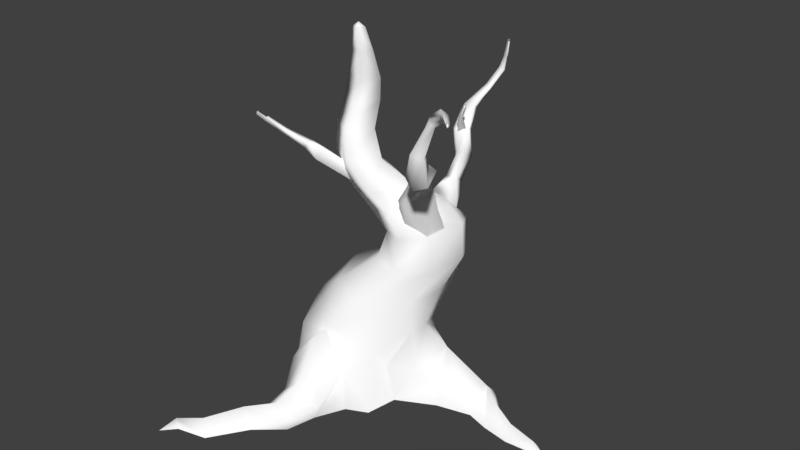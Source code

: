 # Source: bark1.blend  (saved by Blender 2.78.0; exported with 4.5.12 LTS)
import bpy
from mathutils import Matrix  # noqa: F401  (used for matrix-valued properties, if any)

bpy.ops.wm.read_factory_settings(use_empty=True)
scene = bpy.context.scene
scene.name = 'Scene'

# ---- collections
col_collection_1 = bpy.data.collections.new('Collection 1'); scene.collection.children.link(col_collection_1)

# ---- materials (node trees are filled in below, after node groups)
mat_tree_bark = bpy.data.materials.new('Tree_bark')
mat_tree_bark.alpha_threshold = 0.0
mat_tree_bark.use_transparent_shadow = False
mat_tree_bark.diffuse_color = (1.0, 1.0, 1.0, 1.0)
mat_tree_bark.roughness = 0.5
mat_leaves = bpy.data.materials.new('Leaves')
mat_leaves.alpha_threshold = 0.0
mat_leaves.use_transparent_shadow = False
mat_leaves.diffuse_color = (1.0, 1.0, 1.0, 1.0)
mat_leaves.roughness = 0.5

# ---- material node trees

# ---- world
world_world = bpy.data.worlds.new('World'); scene.world = world_world
world_world.color = (0.05088, 0.05088, 0.05088)
world_world.use_sun_shadow = False
world_world.sun_shadow_jitter_overblur = 0.0
world_world.cycles.sampling_method = 'MANUAL'

# ---- meshes
me_untitled = bpy.data.meshes.new('Untitled')
me_untitled.from_pydata([(-0.08478, -0.001279, -0.8313), (0.2008, -0.001586, -0.9037), (0.1255, 0.4187, -0.7689), (-0.0389, 0.8671, -0.5545), (0.1749, 0.5921, -0.7241), (0.5529, 0.3692, 0.2864), (0.7252, 0.7525, 0.09283), (0.4749, 0.5383, 0.4142), (0.6777, 0.2504, -0.4294), (0.5328, 0.5797, -0.5527), (0.7099, 0.6375, -0.3142), (0.5422, -0.001395, -0.7203), (-0.797, -0.001357, 0.07618), (-0.5268, -0.001399, 0.5437), (0.6082, -0.00145, 0.6324), (0.1424, 2.059, 0.08773), (0.3641, 1.787, 0.03263), (0.6036, 1.811, 0.159), (0.5704, 2.089, 0.2192), (0.9027, 1.86, 0.006595), (0.9702, 1.896, -0.4111), (0.8672, 1.858, -0.6346), (0.7983, 2.144, -0.3517), (0.5922, 1.852, -0.5601), (0.4681, 2.111, -0.3504), (0.3259, 1.823, -0.181), (0.3284, 2.334, 0.3104), (0.1125, 2.568, 0.3225), (0.5603, 2.357, -0.07632), (0.302, 2.536, 0.02409), (0.1768, 2.337, -0.1888), (0.004683, 2.566, -0.1346), (-0.08807, 2.315, 0.154), (-0.1991, 2.583, 0.1486), (-0.02076, 3.059, 0.04331), (-0.00456, 2.819, 0.2038), (0.1299, 2.803, -0.06558), (0.1063, 3.071, -0.1808), (-0.09203, 2.867, -0.2003), (-0.1107, 3.093, -0.2608), (-0.2255, 2.853, 0.08475), (-0.2233, 3.079, -0.01989), (0.018, 3.291, 0.01857), (0.1138, 3.293, -0.1793), (-0.08192, 3.301, -0.24), (-0.1719, 3.3, -0.02904), (0.2802, 1.085, 0.4168), (0.71, 1.109, 0.1862), (0.5388, 1.459, 0.1757), (0.9163, 1.494, 0.02609), (0.8366, 1.143, -0.2548), (0.9899, 1.516, -0.4126), (0.7614, 1.15, -0.6007), (0.8547, 1.481, -0.6748), (0.4384, 1.134, -0.6585), (0.5156, 1.504, -0.6284), (0.06352, 1.241, -0.4605), (-0.1546, 1.295, -0.05125), (0.2261, 1.543, -0.2265), (-0.07719, 1.185, 0.3189), (0.2659, 1.473, 0.07043), (0.0341, 0.7862, 0.6211), (0.7733, 0.8048, -0.0907), (-0.6196, 0.773, -0.0108), (-0.4524, 0.5954, 0.4676), (-0.339, 0.4722, 0.5595), (0.6619, -0.001338, -0.3931), (0.67, -0.001366, 0.2905), (0.384, -0.001317, 0.7382), (0.307, 0.3548, 0.682), (-0.2516, -0.001393, 0.6708), (-0.4904, 0.5684, -0.3774), (0.06142, 3.826, -0.02544), (0.0, 3.874, 0.0), (0.02544, 3.826, 0.06142), (-0.06142, 3.826, 0.02544), (-0.02544, 3.826, -0.06142), (1.119, -0.001449, -0.3352), (1.068, -0.001376, 0.08476), (1.489, -0.00145, -0.2954), (1.437, -0.001428, -0.006647), (1.708, 0.001332, -0.1835), (1.672, 0.00128, 0.07118), (1.962, 0.0004729, 0.1223), (1.975, 0.0004405, -0.07087), (2.243, -0.0006179, 0.1024), (2.244, -0.0006184, -0.03335), (-0.7404, -0.001381, -0.3973), (-0.7211, -0.00136, -0.7198), (-0.3843, -0.001361, -0.9683), (-0.5929, -0.001292, -1.163), (-0.8664, -0.001321, -1.005), (-0.6932, 0.001586, -1.429), (-0.9366, 0.00127, -1.351), (-0.8754, 0.0002558, -1.742), (-1.047, 4.876e-05, -1.675), (-1.198, -0.0005494, -1.946), (-1.075, -0.0005277, -1.997), (-0.1385, -0.001451, 1.02), (0.2398, -0.00144, 1.048), (0.1666, -0.001418, 1.362), (-0.1588, -0.001458, 1.327), (-0.1123, 0.001251, 1.606), (-0.3432, 0.001173, 1.573), (-0.3656, 0.0003643, 1.989), (-0.5394, 0.000263, 1.83), (-0.6857, -0.0006447, 2.061), (-0.7715, -0.0006504, 2.006), (1.104, 0.1638, -0.4105), (0.9341, 0.4946, -0.259), (0.8449, 0.408, 0.1819), (1.031, 0.2165, 0.02182), (1.957, 0.1584, 0.02673), (2.233, 0.08728, 0.03657), (1.693, 0.2235, -0.08295), (1.504, 0.1171, -0.3605), (1.462, 0.2367, -0.2576), (1.446, 0.121, -0.05908), (-0.6992, 0.3622, -0.5142), (-0.7691, 0.1935, -0.6864), (-0.2806, 0.7074, -0.8086), (-0.535, 0.4484, -0.8849), (-0.07417, 0.363, -0.9013), (-0.3699, 0.2177, -0.9224), (-0.9361, 0.1441, -1.697), (-1.135, 0.0923, -1.966), (-0.8333, 0.2403, -1.397), (-0.8899, 0.1949, -0.9735), (-0.7557, 0.3475, -1.021), (-0.6063, 0.2063, -1.146), (0.3095, 0.1598, 1.059), (0.004391, 0.7462, 0.7918), (0.06815, 0.3796, 1.066), (-0.3091, 0.3696, 0.7702), (-0.1975, 0.1463, 1.028), (-0.4614, 0.1555, 1.911), (-0.7408, 0.08743, 2.028), (-0.2139, 0.2259, 1.582), (0.2181, 0.1333, 1.371), (0.02373, 0.2511, 1.342), (-0.1702, 0.112, 1.321), (2.333, -0.001391, 0.03392), (-1.175, -0.00139, -2.054), (-0.8125, -0.001208, 2.201), (0.1198, 3.599, -0.06673), (0.05975, 3.598, 0.06481), (-0.0686, 3.602, 0.02415), (-0.01087, 3.602, -0.1126), (1.892, 3.674, 1.081), (1.894, 3.651, 1.106), (1.919, 3.629, 1.113), (1.918, 3.652, 1.088), (1.91, 3.655, 1.105), (0.82, 2.418, 0.005352), (0.9314, 2.364, -0.003965), (0.8377, 2.337, 0.3281), (0.7043, 2.32, 0.2675), (0.6963, 2.403, 0.1315), (0.7287, 1.954, -0.3833), (0.8958, 1.799, -0.2821), (0.8419, 1.679, -0.07011), (0.6196, 1.715, 0.04076), (0.4517, 1.871, -0.06038), (0.5071, 1.99, -0.2725), (0.7931, 2.133, -0.1978), (0.9203, 2.015, -0.1225), (0.8773, 1.919, 0.03303), (0.6656, 1.973, 0.1164), (0.5713, 2.081, 0.0462), (0.6191, 2.166, -0.114), (1.811, 3.588, 0.94), (1.807, 3.555, 0.9494), (1.772, 3.585, 0.9606), (1.775, 3.618, 0.9521), (1.683, 3.594, 0.7849), (1.689, 3.548, 0.8108), (1.643, 3.592, 0.8533), (1.632, 3.647, 0.8331), (1.466, 3.467, 0.6794), (1.496, 3.415, 0.7291), (1.455, 3.463, 0.7712), (1.424, 3.499, 0.7114), (1.373, 3.159, 0.6755), (1.397, 3.09, 0.7507), (1.281, 3.131, 0.8004), (1.281, 3.189, 0.7088), (1.342, 2.889, 0.6032), (1.38, 2.793, 0.6646), (1.258, 2.753, 0.7348), (1.166, 2.85, 0.7175), (1.236, 2.937, 0.6203), (1.203, 2.79, 0.3184), (1.192, 2.718, 0.4328), (1.122, 2.72, 0.4726), (1.028, 2.779, 0.4418), (1.04, 2.874, 0.3338), (1.007, 2.631, 0.1388), (1.013, 2.561, 0.2465), (0.898, 2.575, 0.2949), (0.8473, 2.687, 0.1674), (0.6322, 3.43, -1.6), (0.6315, 3.443, -1.572), (0.6558, 3.453, -1.554), (0.6569, 3.44, -1.582), (0.6436, 3.451, -1.577), (0.4908, 1.794, -0.8414), (0.5987, 1.818, -0.8147), (0.4176, 2.023, -0.6533), (0.3357, 1.916, -0.6462), (0.3524, 1.833, -0.7654), (0.6805, 1.325, -0.597), (0.824, 1.428, -0.4512), (0.7421, 1.532, -0.2642), (0.5152, 1.532, -0.2238), (0.3708, 1.429, -0.3701), (0.4543, 1.326, -0.5562), (0.6186, 1.545, -0.6814), (0.7285, 1.622, -0.5709), (0.6677, 1.695, -0.4273), (0.4539, 1.684, -0.4129), (0.3716, 1.622, -0.5169), (0.4409, 1.545, -0.6542), (0.6398, 3.264, -1.572), (0.6422, 3.26, -1.541), (0.6015, 3.262, -1.558), (0.598, 3.266, -1.588), (0.5879, 3.093, -1.621), (0.5969, 3.102, -1.573), (0.5327, 3.127, -1.588), (0.5155, 3.123, -1.639), (0.4849, 2.884, -1.529), (0.507, 2.92, -1.471), (0.446, 2.948, -1.49), (0.4313, 2.9, -1.539), (0.4985, 2.753, -1.265), (0.5111, 2.8, -1.183), (0.3896, 2.8, -1.183), (0.4044, 2.748, -1.266), (0.5736, 2.606, -1.067), (0.6102, 2.641, -0.9689), (0.4997, 2.631, -0.8934), (0.4041, 2.607, -0.9683), (0.4693, 2.588, -1.086), (0.5871, 2.302, -1.076), (0.5593, 2.363, -0.9718), (0.489, 2.365, -0.9493), (0.4073, 2.319, -0.9983), (0.4275, 2.269, -1.119), (0.5354, 2.036, -0.9901), (0.5233, 2.1, -0.8916), (0.4104, 2.093, -0.87), (0.3815, 2.007, -1.005), (-0.7325, 2.986, 0.6696), (-0.7517, 2.983, 0.6375), (-0.7592, 2.978, 0.6646), (-0.7715, 2.952, 0.6427), (-0.7523, 2.954, 0.6748), (-0.6872, 2.919, 0.6044), (-0.7122, 2.879, 0.6096), (-0.7365, 2.876, 0.5695), (-0.7115, 2.916, 0.5643), (-0.5839, 2.764, 0.4532), (-0.6164, 2.718, 0.4597), (-0.6486, 2.722, 0.4113), (-0.615, 2.768, 0.4064), (-0.3617, 2.676, 0.3805), (-0.3856, 2.608, 0.3944), (-0.4073, 2.599, 0.2968), (-0.3873, 2.673, 0.3071), (-0.1598, 2.661, 0.3678), (-0.2292, 2.531, 0.4055), (-0.2702, 2.535, 0.3048), (-0.2249, 2.626, 0.2871), (0.03196, 2.313, 0.1954), (0.08296, 2.422, 0.1515), (-0.01241, 2.309, 0.1401), (0.04019, 2.41, 0.1034), (0.6723, 2.96, -0.8225), (0.6573, 2.952, -0.8035), (0.6761, 2.957, -0.804), (0.6727, 2.936, -0.7905), (0.6877, 2.944, -0.8096), (0.6337, 2.802, -0.8319), (0.6122, 2.793, -0.8046), (0.592, 2.815, -0.8242), (0.6133, 2.823, -0.8509), (0.5275, 2.667, -1.005), (0.5761, 2.613, -0.9813), (0.4964, 2.569, -0.9284), (0.4684, 2.64, -0.9559)], [], [(2, 3, 4), (5, 6, 7), (8, 9, 10), (145, 42, 43, 144), (43, 44, 147, 144), (15, 16, 18), (18, 16, 17), (18, 17, 19), (20, 22, 18, 19), (21, 22, 20), (24, 22, 21, 23), (23, 25, 24), (24, 25, 15), (15, 25, 16), (26, 28, 29, 27), (28, 30, 31, 29), (30, 32, 33, 31), (32, 26, 27, 33), (35, 36, 37, 34), (36, 38, 39, 37), (38, 40, 41, 39), (34, 41, 40, 35), (34, 37, 43, 42), (37, 39, 44, 43), (39, 41, 45, 44), (41, 34, 42, 45), (44, 45, 146, 147), (45, 42, 145, 146), (27, 29, 36, 35), (38, 36, 29, 31), (31, 33, 40, 38), (33, 27, 35, 40), (22, 28, 26, 18), (28, 22, 24, 30), (24, 15, 32, 30), (15, 18, 26, 32), (46, 47, 49, 48), (47, 50, 51, 49), (50, 52, 53, 51), (52, 54, 55, 53), (56, 55, 54), (57, 58, 55, 56), (59, 60, 58, 57), (59, 46, 48, 60), (48, 49, 19, 17), (49, 51, 20, 19), (51, 53, 21, 20), (53, 55, 23, 21), (55, 58, 25, 23), (60, 16, 25, 58), (48, 17, 16, 60), (47, 46, 61, 7), (6, 47, 7), (62, 50, 47, 6), (10, 9, 52, 50, 62), (4, 54, 52, 9), (3, 56, 54, 4), (3, 63, 57, 56), (63, 64, 59, 57), (61, 59, 64, 65), (61, 46, 59), (66, 11, 9, 8), (68, 14, 69), (14, 7, 69), (69, 7, 61), (63, 12, 13, 64), (3, 71, 63), (63, 71, 12), (2, 4, 9), (74, 72, 73), (75, 74, 73), (76, 75, 73), (72, 76, 73), (8, 108, 77, 66), (62, 109, 10), (108, 8, 109), (109, 8, 10), (110, 111, 109, 62), (67, 78, 111, 110), (112, 113, 86, 84), (83, 85, 113, 112), (81, 114, 112, 84), (114, 82, 83, 112), (79, 115, 81), (114, 81, 115, 116), (116, 117, 82, 114), (117, 80, 82), (115, 79, 77, 108), (108, 109, 116, 115), (109, 111, 117, 116), (111, 78, 80, 117), (6, 5, 110), (62, 6, 110), (5, 67, 110), (118, 119, 88, 87), (120, 121, 119, 118), (122, 123, 121, 120), (123, 122, 0, 89), (124, 125, 96, 95), (94, 97, 125, 124), (93, 126, 124, 95), (94, 124, 126, 92), (127, 93, 91), (127, 128, 126, 93), (128, 129, 92, 126), (129, 90, 92), (88, 119, 127, 91), (121, 128, 127, 119), (123, 129, 128, 121), (129, 123, 89, 90), (122, 120, 3, 2), (118, 71, 3, 120), (71, 118, 87), (2, 0, 122), (69, 130, 99, 68), (131, 132, 130, 69), (131, 133, 134, 132), (133, 70, 98, 134), (104, 135, 136, 106), (135, 105, 107, 136), (137, 135, 104, 102), (135, 137, 103, 105), (102, 100, 138), (138, 139, 137, 102), (139, 140, 103, 137), (101, 103, 140), (99, 130, 138, 100), (130, 132, 139, 138), (132, 134, 140, 139), (98, 101, 140, 134), (61, 65, 133, 131), (69, 61, 131), (133, 65, 70), (12, 71, 87), (86, 113, 141), (113, 85, 141), (96, 125, 142), (125, 97, 142), (106, 136, 143), (136, 107, 143), (1, 2, 9, 11), (0, 2, 1), (5, 7, 14, 67), (13, 70, 65, 64), (74, 145, 144, 72), (146, 145, 74, 75), (147, 146, 75, 76), (144, 147, 76, 72), (151, 148, 152), (148, 149, 152), (149, 150, 152), (150, 151, 152), (154, 153, 196), (155, 154, 197), (197, 154, 196), (156, 155, 198), (198, 155, 197), (157, 156, 198, 199), (153, 157, 199, 196), (159, 158, 164, 165), (160, 159, 165, 166), (161, 160, 166, 167), (162, 161, 167, 168), (163, 162, 168, 169), (158, 163, 169, 164), (165, 164, 153, 154), (166, 165, 154, 155), (167, 166, 155, 156), (168, 167, 156, 157), (169, 168, 157), (164, 169, 157, 153), (171, 170, 151, 150), (172, 171, 150, 149), (173, 172, 149, 148), (170, 173, 148, 151), (175, 174, 170, 171), (176, 175, 171, 172), (177, 176, 172, 173), (174, 177, 173, 170), (179, 178, 174, 175), (180, 179, 175, 176), (181, 180, 176, 177), (178, 181, 177, 174), (183, 182, 178, 179), (184, 183, 179, 180), (185, 184, 180, 181), (182, 185, 181, 178), (187, 186, 182, 183), (188, 187, 183, 184), (189, 188, 184), (190, 189, 184, 185), (186, 190, 185, 182), (187, 191, 186), (193, 192, 187, 188), (194, 193, 188, 189), (195, 194, 189, 190), (191, 195, 190, 186), (197, 196, 191, 192), (198, 197, 192, 193), (199, 198, 193, 194), (195, 199, 194), (196, 199, 195, 191), (192, 191, 187), (203, 200, 204), (200, 201, 204), (201, 202, 204), (202, 203, 204), (206, 205, 248), (207, 206, 249), (249, 206, 248), (208, 207, 250), (250, 207, 249), (209, 208, 250, 251), (205, 209, 251, 248), (211, 210, 216, 217), (212, 211, 217, 218), (213, 212, 218, 219), (214, 213, 219, 220), (215, 214, 220, 221), (210, 215, 221, 216), (217, 216, 205, 206), (218, 217, 206, 207), (219, 218, 207, 208), (220, 219, 208, 209), (221, 220, 209), (216, 221, 209, 205), (224, 223, 202, 201), (225, 224, 201, 200), (222, 225, 200, 203), (227, 226, 222, 223), (228, 227, 223, 224), (229, 228, 224, 225), (226, 229, 225, 222), (231, 230, 226, 227), (232, 231, 227, 228), (233, 232, 228, 229), (230, 233, 229, 226), (235, 234, 230, 231), (236, 235, 231, 232), (237, 236, 232, 233), (234, 237, 233, 230), (239, 238, 234, 235), (240, 239, 235, 236), (241, 240, 236), (242, 241, 236, 237), (238, 242, 237, 234), (239, 243, 238), (245, 244, 239, 240), (246, 245, 240, 241), (247, 246, 241, 242), (243, 247, 242, 238), (249, 248, 243, 244), (250, 249, 244, 245), (251, 250, 245, 246), (247, 251, 246), (248, 251, 247, 243), (244, 243, 239), (252, 253, 254), (253, 255, 254), (255, 256, 254), (256, 252, 254), (258, 257, 252, 256), (259, 258, 256, 255), (262, 261, 257, 258), (263, 262, 258, 259), (264, 263, 259, 260), (261, 264, 260, 257), (266, 265, 261, 262), (267, 266, 262, 263), (268, 267, 263, 264), (265, 268, 264, 261), (270, 269, 265, 266), (271, 270, 266, 267), (272, 271, 267, 268), (269, 272, 268, 265), (273, 274, 269, 270), (275, 273, 270, 271), (276, 275, 271, 272), (274, 276, 272, 269), (277, 278, 279), (278, 280, 279), (280, 281, 279), (281, 277, 279), (282, 285, 277, 281), (283, 282, 281, 280), (284, 283, 280, 278), (285, 284, 278, 277), (287, 286, 285, 282), (288, 287, 282, 283), (289, 288, 283, 284), (286, 289, 284, 285)])
me_untitled.polygons.foreach_set('use_smooth', [True] * 291)
_uv = me_untitled.uv_layers.new(name='map1')
_uv.uv.foreach_set('vector', [0.2082, 0.6673, 0.2401, 0.6989, 0.2102, 0.6827, 0.1054, 0.6671, 0.1132, 0.7033, 0.08876, 0.6784, 0.1589, 0.659, 0.1786, 0.6879, 0.154, 0.6963, 0.1487, 0.9597, 0.1463, 0.9344, 0.1636, 0.9332, 0.1591, 0.9572, 0.1636, 0.9332, 0.1788, 0.9346, 0.1694, 0.9594, 0.1591, 0.9572, 0.06535, 0.8318, 0.04791, 0.7977, 0.1048, 0.8174, 0.1048, 0.8174, 0.04791, 0.7977, 0.08029, 0.7932, 0.1048, 0.8174, 0.08029, 0.7932, 0.1197, 0.7906, 0.162, 0.7915, 0.1714, 0.8075, 0.1048, 0.8174, 0.1197, 0.7906, 0.182, 0.7886, 0.1714, 0.8075, 0.162, 0.7915, 0.2093, 0.8157, 0.1714, 0.8075, 0.182, 0.7886, 0.207, 0.7907, 0.207, 0.7907, 0.2595, 0.7986, 0.2093, 0.8157, 0.2093, 0.8157, 0.2595, 0.7986, 0.2717, 0.8341, 0.2717, 0.8341, 0.2595, 0.7986, 0.2828, 0.8028, 0.115, 0.8453, 0.1604, 0.8324, 0.1622, 0.8598, 0.1228, 0.8681, 0.1604, 0.8324, 0.21, 0.8494, 0.2011, 0.8759, 0.1622, 0.8598, 0.21, 0.8494, 0.2525, 0.8639, 0.2352, 0.8848, 0.2011, 0.8759, 0.08515, 0.8625, 0.115, 0.8453, 0.1228, 0.8681, 0.1034, 0.885, 0.134, 0.8906, 0.1675, 0.8902, 0.1662, 0.9158, 0.1433, 0.9136, 0.1675, 0.8902, 0.1901, 0.9027, 0.1841, 0.92, 0.1662, 0.9158, 0.1901, 0.9027, 0.2195, 0.9041, 0.2054, 0.9218, 0.1841, 0.92, 0.1433, 0.9136, 0.1256, 0.9197, 0.119, 0.9032, 0.134, 0.8906, 0.1433, 0.9136, 0.1662, 0.9158, 0.1636, 0.9332, 0.1463, 0.9344, 0.1662, 0.9158, 0.1841, 0.92, 0.1788, 0.9346, 0.1636, 0.9332, 0.1841, 0.92, 0.2054, 0.9218, 0.1948, 0.941, 0.1788, 0.9346, 0.1256, 0.9197, 0.1433, 0.9136, 0.1463, 0.9344, 0.1307, 0.9361, 0.1788, 0.9346, 0.1948, 0.941, 0.1782, 0.9669, 0.1694, 0.9594, 0.1307, 0.9361, 0.1463, 0.9344, 0.1487, 0.9597, 0.1391, 0.9628, 0.1228, 0.8681, 0.1622, 0.8598, 0.1675, 0.8902, 0.134, 0.8906, 0.1901, 0.9027, 0.1675, 0.8902, 0.1622, 0.8598, 0.2011, 0.8759, 0.2011, 0.8759, 0.2352, 0.8848, 0.2195, 0.9041, 0.1901, 0.9027, 0.1034, 0.885, 0.1228, 0.8681, 0.134, 0.8906, 0.119, 0.9032, 0.1714, 0.8075, 0.1604, 0.8324, 0.115, 0.8453, 0.1048, 0.8174, 0.1604, 0.8324, 0.1714, 0.8075, 0.2093, 0.8157, 0.21, 0.8494, 0.2093, 0.8157, 0.2717, 0.8341, 0.2525, 0.8639, 0.21, 0.8494, 0.06535, 0.8318, 0.1048, 0.8174, 0.115, 0.8453, 0.08515, 0.8625, 0.04773, 0.7232, 0.09203, 0.7324, 0.1102, 0.7655, 0.05939, 0.7625, 0.09203, 0.7324, 0.1414, 0.7399, 0.1553, 0.7704, 0.1102, 0.7655, 0.1414, 0.7399, 0.179, 0.744, 0.1825, 0.7699, 0.1553, 0.7704, 0.179, 0.744, 0.2091, 0.7337, 0.2144, 0.7645, 0.1825, 0.7699, 0.2491, 0.7341, 0.2144, 0.7645, 0.2091, 0.7337, 0.2864, 0.7358, 0.2657, 0.7701, 0.2144, 0.7645, 0.2491, 0.7341, 0.3159, 0.742, 0.2934, 0.7768, 0.2657, 0.7701, 0.2864, 0.7358, 0.01379, 0.7373, 0.04773, 0.7232, 0.05939, 0.7625, 0.02179, 0.7701, 0.05939, 0.7625, 0.1102, 0.7655, 0.1197, 0.7906, 0.08029, 0.7932, 0.1102, 0.7655, 0.1553, 0.7704, 0.162, 0.7915, 0.1197, 0.7906, 0.1553, 0.7704, 0.1825, 0.7699, 0.182, 0.7886, 0.162, 0.7915, 0.1825, 0.7699, 0.2144, 0.7645, 0.207, 0.7907, 0.182, 0.7886, 0.2144, 0.7645, 0.2657, 0.7701, 0.2595, 0.7986, 0.207, 0.7907, 0.2934, 0.7768, 0.2828, 0.8028, 0.2595, 0.7986, 0.2657, 0.7701, 0.05939, 0.7625, 0.08029, 0.7932, 0.04791, 0.7977, 0.02179, 0.7701, 0.09203, 0.7324, 0.04773, 0.7232, 0.0437, 0.6897, 0.08876, 0.6784, 0.1132, 0.7033, 0.09203, 0.7324, 0.08876, 0.6784, 0.1306, 0.7074, 0.1414, 0.7399, 0.09203, 0.7324, 0.1132, 0.7033, 0.154, 0.6963, 0.1786, 0.6879, 0.179, 0.744, 0.1414, 0.7399, 0.1306, 0.7074, 0.2102, 0.6827, 0.2091, 0.7337, 0.179, 0.744, 0.1786, 0.6879, 0.2401, 0.6989, 0.2491, 0.7341, 0.2091, 0.7337, 0.2102, 0.6827, 0.2401, 0.6989, 0.2889, 0.6862, 0.2864, 0.7358, 0.2491, 0.7341, 0.2889, 0.6862, 0.316, 0.6905, 0.3159, 0.742, 0.2864, 0.7358, 0.0437, 0.6897, 0.01379, 0.7373, 0.008355, 0.689, 0.01876, 0.6749, 0.0437, 0.6897, 0.04773, 0.7232, 0.01379, 0.7373, 0.1539, 0.6364, 0.1777, 0.631, 0.1786, 0.6879, 0.1589, 0.659, 0.08005, 0.6284, 0.0966, 0.6267, 0.07587, 0.6584, 0.0966, 0.6267, 0.08876, 0.6784, 0.07587, 0.6584, 0.07587, 0.6584, 0.08876, 0.6784, 0.0437, 0.6897, 0.2889, 0.6862, 0.2984, 0.6302, 0.3183, 0.6437, 0.316, 0.6905, 0.2401, 0.6989, 0.2671, 0.669, 0.2889, 0.6862, 0.2889, 0.6862, 0.2671, 0.669, 0.2984, 0.6302, 0.2082, 0.6673, 0.2102, 0.6827, 0.1786, 0.6879, 0.1522, 0.9764, 0.1572, 0.9739, 0.1565, 0.9813, 0.1489, 0.9817, 0.1522, 0.9764, 0.1565, 0.9813, 0.1618, 0.9767, 0.1636, 0.9828, 0.1565, 0.9813, 0.1572, 0.9739, 0.1618, 0.9767, 0.1565, 0.9813, 0.1786, 0.6832, 0.1703, 0.646, 0.1815, 0.6384, 0.1959, 0.6756, 0.1306, 0.7074, 0.1483, 0.6725, 0.154, 0.6963, 0.1703, 0.646, 0.1786, 0.6832, 0.1483, 0.6725, 0.1483, 0.6725, 0.1786, 0.6832, 0.154, 0.6963, 0.1109, 0.6721, 0.1241, 0.6473, 0.1483, 0.6725, 0.1306, 0.7074, 0.08638, 0.6508, 0.1141, 0.6317, 0.1241, 0.6473, 0.1109, 0.6721, 0.1484, 0.5672, 0.1517, 0.5445, 0.159, 0.542, 0.1613, 0.5653, 0.1367, 0.5608, 0.146, 0.5388, 0.1517, 0.5445, 0.1484, 0.5672, 0.1655, 0.589, 0.1492, 0.5918, 0.1484, 0.5672, 0.1613, 0.5653, 0.1492, 0.5918, 0.1317, 0.5857, 0.1367, 0.5608, 0.1484, 0.5672, 0.1728, 0.6082, 0.1645, 0.6129, 0.1655, 0.589, 0.1492, 0.5918, 0.1655, 0.589, 0.1645, 0.6129, 0.1538, 0.6168, 0.1538, 0.6168, 0.1379, 0.6107, 0.1317, 0.5857, 0.1492, 0.5918, 0.1379, 0.6107, 0.1292, 0.6063, 0.1317, 0.5857, 0.1645, 0.6129, 0.1728, 0.6082, 0.1815, 0.6384, 0.1703, 0.646, 0.1703, 0.646, 0.1483, 0.6725, 0.1538, 0.6168, 0.1645, 0.6129, 0.1483, 0.6725, 0.1241, 0.6473, 0.1379, 0.6107, 0.1538, 0.6168, 0.1241, 0.6473, 0.1141, 0.6317, 0.1292, 0.6063, 0.1379, 0.6107, 0.1132, 0.7033, 0.08623, 0.6825, 0.1109, 0.6721, 0.1306, 0.7074, 0.1132, 0.7033, 0.1109, 0.6721, 0.08623, 0.6825, 0.08638, 0.6508, 0.1109, 0.6721, 0.2694, 0.645, 0.2711, 0.6258, 0.2812, 0.6154, 0.2879, 0.6343, 0.2389, 0.6661, 0.2456, 0.6358, 0.2711, 0.6258, 0.2694, 0.645, 0.2167, 0.6516, 0.2266, 0.6275, 0.2456, 0.6358, 0.2389, 0.6661, 0.2266, 0.6275, 0.2167, 0.6516, 0.2007, 0.6283, 0.2176, 0.6121, 0.2545, 0.5499, 0.2586, 0.5228, 0.2655, 0.5191, 0.2666, 0.5452, 0.244, 0.5453, 0.2519, 0.5191, 0.2586, 0.5228, 0.2545, 0.5499, 0.2695, 0.5715, 0.2529, 0.5778, 0.2545, 0.5499, 0.2666, 0.5452, 0.244, 0.5453, 0.2545, 0.5499, 0.2529, 0.5778, 0.2357, 0.5736, 0.2653, 0.6048, 0.2695, 0.5715, 0.2758, 0.5952, 0.2653, 0.6048, 0.253, 0.6115, 0.2529, 0.5778, 0.2695, 0.5715, 0.253, 0.6115, 0.2396, 0.6035, 0.2357, 0.5736, 0.2529, 0.5778, 0.2396, 0.6035, 0.2283, 0.5945, 0.2357, 0.5736, 0.2812, 0.6154, 0.2711, 0.6258, 0.2653, 0.6048, 0.2758, 0.5952, 0.2456, 0.6358, 0.253, 0.6115, 0.2653, 0.6048, 0.2711, 0.6258, 0.2266, 0.6275, 0.2396, 0.6035, 0.253, 0.6115, 0.2456, 0.6358, 0.2396, 0.6035, 0.2266, 0.6275, 0.2176, 0.6121, 0.2283, 0.5945, 0.2167, 0.6516, 0.2389, 0.6661, 0.2401, 0.6989, 0.2082, 0.6673, 0.2694, 0.645, 0.2671, 0.669, 0.2401, 0.6989, 0.2389, 0.6661, 0.2671, 0.669, 0.2694, 0.645, 0.2879, 0.6343, 0.2082, 0.6673, 0.2007, 0.6283, 0.2167, 0.6516, 0.07587, 0.6584, 0.07987, 0.6274, 0.09052, 0.6199, 0.09774, 0.6443, 0.0466, 0.6749, 0.05782, 0.6348, 0.07987, 0.6274, 0.07587, 0.6584, 0.0466, 0.6749, 0.02782, 0.6554, 0.03589, 0.6241, 0.05782, 0.6348, 0.02782, 0.6554, 0.01192, 0.6385, 0.02859, 0.6158, 0.03589, 0.6241, 0.06699, 0.5385, 0.05426, 0.5412, 0.04838, 0.5165, 0.05554, 0.5148, 0.05426, 0.5412, 0.0414, 0.5398, 0.04219, 0.5139, 0.04838, 0.5165, 0.05553, 0.5764, 0.05426, 0.5412, 0.06699, 0.5385, 0.0707, 0.5747, 0.05426, 0.5412, 0.05553, 0.5764, 0.04003, 0.5686, 0.0414, 0.5398, 0.0707, 0.5747, 0.08168, 0.5976, 0.07445, 0.6046, 0.07445, 0.6046, 0.06028, 0.6054, 0.05553, 0.5764, 0.0707, 0.5747, 0.06028, 0.6054, 0.04495, 0.5983, 0.04003, 0.5686, 0.05553, 0.5764, 0.03798, 0.5948, 0.04003, 0.5686, 0.04495, 0.5983, 0.09052, 0.6199, 0.07987, 0.6274, 0.07445, 0.6046, 0.08168, 0.5976, 0.07987, 0.6274, 0.05782, 0.6348, 0.06028, 0.6054, 0.07445, 0.6046, 0.05782, 0.6348, 0.03589, 0.6241, 0.04495, 0.5983, 0.06028, 0.6054, 0.02859, 0.6158, 0.03798, 0.5948, 0.04495, 0.5983, 0.03589, 0.6241, 0.0437, 0.6897, 0.01876, 0.6749, 0.02782, 0.6554, 0.0466, 0.6749, 0.07587, 0.6584, 0.0437, 0.6897, 0.0466, 0.6749, 0.02782, 0.6554, 0.01876, 0.6749, 0.01192, 0.6385, 0.2984, 0.6302, 0.2671, 0.669, 0.2767, 0.622, 0.159, 0.542, 0.1517, 0.5445, 0.1535, 0.5343, 0.1517, 0.5445, 0.146, 0.5388, 0.1535, 0.5343, 0.2655, 0.5191, 0.2586, 0.5228, 0.259, 0.5127, 0.2586, 0.5228, 0.2519, 0.5191, 0.259, 0.5127, 0.05554, 0.5148, 0.04838, 0.5165, 0.05006, 0.4997, 0.04838, 0.5165, 0.04219, 0.5139, 0.05006, 0.4997, 0.2042, 0.6289, 0.2082, 0.6673, 0.1786, 0.6879, 0.1777, 0.631, 0.224, 0.634, 0.2082, 0.6673, 0.2042, 0.6289, 0.1054, 0.6671, 0.08876, 0.6784, 0.0966, 0.6267, 0.1184, 0.6356, 0.01104, 0.6392, 0.02921, 0.6338, 0.01876, 0.6749, 0.008355, 0.689, 0.1522, 0.9764, 0.1487, 0.9597, 0.1591, 0.9572, 0.1572, 0.9739, 0.1391, 0.9628, 0.1487, 0.9597, 0.1522, 0.9764, 0.1489, 0.9817, 0.1694, 0.9594, 0.1782, 0.9669, 0.1636, 0.9828, 0.1618, 0.9767, 0.1591, 0.9572, 0.1694, 0.9594, 0.1618, 0.9767, 0.1572, 0.9739, 0.1117, 0.9994, 0.1123, 0.9974, 0.1151, 0.9994, 0.1123, 0.9974, 0.1145, 0.9969, 0.1151, 0.9994, 0.1145, 0.9969, 0.1169, 0.9969, 0.1151, 0.9994, 0.1169, 0.9969, 0.118, 0.9994, 0.1151, 0.9994, 0.1547, 0.7711, 0.1663, 0.7762, 0.1487, 0.8039, 0.1222, 0.7751, 0.1547, 0.7711, 0.134, 0.8037, 0.134, 0.8037, 0.1547, 0.7711, 0.1487, 0.8039, 0.1107, 0.7674, 0.1222, 0.7751, 0.1196, 0.8009, 0.1196, 0.8009, 0.1222, 0.7751, 0.134, 0.8037, 0.09611, 0.7716, 0.1107, 0.7674, 0.1196, 0.8009, 0.09786, 0.8025, 0.07813, 0.7764, 0.09611, 0.7716, 0.09786, 0.8025, 0.08265, 0.8069, 0.1636, 0.7048, 0.1856, 0.7166, 0.1725, 0.7405, 0.1555, 0.7313, 0.1393, 0.6994, 0.1636, 0.7048, 0.1555, 0.7313, 0.1371, 0.7263, 0.1147, 0.7016, 0.1393, 0.6994, 0.1371, 0.7263, 0.1131, 0.7297, 0.09143, 0.7086, 0.1147, 0.7016, 0.1131, 0.7297, 0.09701, 0.735, 0.06823, 0.7156, 0.09143, 0.7086, 0.09701, 0.735, 0.07799, 0.7405, 0.04472, 0.7237, 0.06823, 0.7156, 0.07799, 0.7405, 0.05864, 0.7465, 0.1555, 0.7313, 0.1725, 0.7405, 0.1663, 0.7762, 0.1547, 0.7711, 0.1371, 0.7263, 0.1555, 0.7313, 0.1547, 0.7711, 0.1222, 0.7751, 0.1131, 0.7297, 0.1371, 0.7263, 0.1222, 0.7751, 0.1107, 0.7674, 0.09701, 0.735, 0.1131, 0.7297, 0.1107, 0.7674, 0.09611, 0.7716, 0.07799, 0.7405, 0.09701, 0.735, 0.09611, 0.7716, 0.05864, 0.7465, 0.07799, 0.7405, 0.09611, 0.7716, 0.07813, 0.7764, 0.1207, 0.978, 0.1244, 0.9796, 0.118, 0.9994, 0.1169, 0.9969, 0.1157, 0.977, 0.1207, 0.978, 0.1169, 0.9969, 0.1145, 0.9969, 0.1117, 0.9777, 0.1157, 0.977, 0.1145, 0.9969, 0.1123, 0.9974, 0.1085, 0.9791, 0.1117, 0.9777, 0.1123, 0.9974, 0.1117, 0.9994, 0.1239, 0.9596, 0.13, 0.9603, 0.1244, 0.9796, 0.1207, 0.978, 0.116, 0.9592, 0.1239, 0.9596, 0.1207, 0.978, 0.1157, 0.977, 0.109, 0.9593, 0.116, 0.9592, 0.1157, 0.977, 0.1117, 0.9777, 0.1024, 0.9604, 0.109, 0.9593, 0.1117, 0.9777, 0.1085, 0.9791, 0.1262, 0.9318, 0.1342, 0.9342, 0.13, 0.9603, 0.1239, 0.9596, 0.1164, 0.933, 0.1262, 0.9318, 0.1239, 0.9596, 0.116, 0.9592, 0.1072, 0.9324, 0.1164, 0.933, 0.116, 0.9592, 0.109, 0.9593, 0.1025, 0.9322, 0.1072, 0.9324, 0.109, 0.9593, 0.1024, 0.9604, 0.1306, 0.8951, 0.14, 0.9018, 0.1342, 0.9342, 0.1262, 0.9318, 0.1159, 0.894, 0.1306, 0.8951, 0.1262, 0.9318, 0.1164, 0.933, 0.1051, 0.8976, 0.1159, 0.894, 0.1164, 0.933, 0.1072, 0.9324, 0.0974, 0.8984, 0.1051, 0.8976, 0.1072, 0.9324, 0.1025, 0.9322, 0.1354, 0.8676, 0.1454, 0.8709, 0.14, 0.9018, 0.1306, 0.8951, 0.1254, 0.8635, 0.1354, 0.8676, 0.1306, 0.8951, 0.1159, 0.894, 0.1154, 0.8644, 0.1254, 0.8635, 0.1159, 0.894, 0.1021, 0.8677, 0.1154, 0.8644, 0.1159, 0.894, 0.1051, 0.8976, 0.09352, 0.8688, 0.1021, 0.8677, 0.1051, 0.8976, 0.0974, 0.8984, 0.1354, 0.8676, 0.1486, 0.8348, 0.1454, 0.8709, 0.1261, 0.837, 0.1348, 0.8382, 0.1354, 0.8676, 0.1254, 0.8635, 0.1144, 0.8331, 0.1261, 0.837, 0.1254, 0.8635, 0.1154, 0.8644, 0.09995, 0.8317, 0.1144, 0.8331, 0.1154, 0.8644, 0.1021, 0.8677, 0.08416, 0.8365, 0.09995, 0.8317, 0.1021, 0.8677, 0.09352, 0.8688, 0.134, 0.8037, 0.1487, 0.8039, 0.1486, 0.8348, 0.1348, 0.8382, 0.1196, 0.8009, 0.134, 0.8037, 0.1348, 0.8382, 0.1261, 0.837, 0.09786, 0.8025, 0.1196, 0.8009, 0.1261, 0.837, 0.1144, 0.8331, 0.09995, 0.8317, 0.09786, 0.8025, 0.1144, 0.8331, 0.08265, 0.8069, 0.09786, 0.8025, 0.09995, 0.8317, 0.08416, 0.8365, 0.1348, 0.8382, 0.1486, 0.8348, 0.1354, 0.8676, 0.1117, 0.9994, 0.1123, 0.9974, 0.1151, 0.9994, 0.1123, 0.9974, 0.1145, 0.9969, 0.1151, 0.9994, 0.1145, 0.9969, 0.1169, 0.9969, 0.1151, 0.9994, 0.1169, 0.9969, 0.118, 0.9994, 0.1151, 0.9994, 0.1547, 0.7711, 0.1663, 0.7762, 0.1487, 0.8039, 0.1222, 0.7751, 0.1547, 0.7711, 0.134, 0.8037, 0.134, 0.8037, 0.1547, 0.7711, 0.1487, 0.8039, 0.1107, 0.7674, 0.1222, 0.7751, 0.1196, 0.8009, 0.1196, 0.8009, 0.1222, 0.7751, 0.134, 0.8037, 0.09611, 0.7716, 0.1107, 0.7674, 0.1196, 0.8009, 0.09786, 0.8025, 0.07813, 0.7764, 0.09611, 0.7716, 0.09786, 0.8025, 0.08265, 0.8069, 0.1636, 0.7048, 0.1856, 0.7166, 0.1725, 0.7405, 0.1555, 0.7313, 0.1393, 0.6994, 0.1636, 0.7048, 0.1555, 0.7313, 0.1371, 0.7263, 0.1147, 0.7016, 0.1393, 0.6994, 0.1371, 0.7263, 0.1131, 0.7297, 0.09143, 0.7086, 0.1147, 0.7016, 0.1131, 0.7297, 0.09701, 0.735, 0.06823, 0.7156, 0.09143, 0.7086, 0.09701, 0.735, 0.07799, 0.7405, 0.04472, 0.7237, 0.06823, 0.7156, 0.07799, 0.7405, 0.05864, 0.7465, 0.1555, 0.7313, 0.1725, 0.7405, 0.1663, 0.7762, 0.1547, 0.7711, 0.1371, 0.7263, 0.1555, 0.7313, 0.1547, 0.7711, 0.1222, 0.7751, 0.1131, 0.7297, 0.1371, 0.7263, 0.1222, 0.7751, 0.1107, 0.7674, 0.09701, 0.735, 0.1131, 0.7297, 0.1107, 0.7674, 0.09611, 0.7716, 0.07799, 0.7405, 0.09701, 0.735, 0.09611, 0.7716, 0.05864, 0.7465, 0.07799, 0.7405, 0.09611, 0.7716, 0.07813, 0.7764, 0.1157, 0.977, 0.1207, 0.978, 0.1169, 0.9969, 0.1145, 0.9969, 0.1117, 0.9777, 0.1157, 0.977, 0.1145, 0.9969, 0.1123, 0.9974, 0.1085, 0.9791, 0.1117, 0.9777, 0.1123, 0.9974, 0.1117, 0.9994, 0.1239, 0.9596, 0.13, 0.9603, 0.1244, 0.9796, 0.1207, 0.978, 0.116, 0.9592, 0.1239, 0.9596, 0.1207, 0.978, 0.1157, 0.977, 0.109, 0.9593, 0.116, 0.9592, 0.1157, 0.977, 0.1117, 0.9777, 0.1024, 0.9604, 0.109, 0.9593, 0.1117, 0.9777, 0.1085, 0.9791, 0.1262, 0.9318, 0.1342, 0.9342, 0.13, 0.9603, 0.1239, 0.9596, 0.1164, 0.933, 0.1262, 0.9318, 0.1239, 0.9596, 0.116, 0.9592, 0.1072, 0.9324, 0.1164, 0.933, 0.116, 0.9592, 0.109, 0.9593, 0.1025, 0.9322, 0.1072, 0.9324, 0.109, 0.9593, 0.1024, 0.9604, 0.1306, 0.8951, 0.14, 0.9018, 0.1342, 0.9342, 0.1262, 0.9318, 0.1159, 0.894, 0.1306, 0.8951, 0.1262, 0.9318, 0.1164, 0.933, 0.1051, 0.8976, 0.1159, 0.894, 0.1164, 0.933, 0.1072, 0.9324, 0.0974, 0.8984, 0.1051, 0.8976, 0.1072, 0.9324, 0.1025, 0.9322, 0.1354, 0.8676, 0.1454, 0.8709, 0.14, 0.9018, 0.1306, 0.8951, 0.1254, 0.8635, 0.1354, 0.8676, 0.1306, 0.8951, 0.1159, 0.894, 0.1154, 0.8644, 0.1254, 0.8635, 0.1159, 0.894, 0.1021, 0.8677, 0.1154, 0.8644, 0.1159, 0.894, 0.1051, 0.8976, 0.09352, 0.8688, 0.1021, 0.8677, 0.1051, 0.8976, 0.0974, 0.8984, 0.1354, 0.8676, 0.1486, 0.8348, 0.1454, 0.8709, 0.1261, 0.837, 0.1348, 0.8382, 0.1354, 0.8676, 0.1254, 0.8635, 0.1144, 0.8331, 0.1261, 0.837, 0.1254, 0.8635, 0.1154, 0.8644, 0.09995, 0.8317, 0.1144, 0.8331, 0.1154, 0.8644, 0.1021, 0.8677, 0.08416, 0.8365, 0.09995, 0.8317, 0.1021, 0.8677, 0.09352, 0.8688, 0.134, 0.8037, 0.1487, 0.8039, 0.1486, 0.8348, 0.1348, 0.8382, 0.1196, 0.8009, 0.134, 0.8037, 0.1348, 0.8382, 0.1261, 0.837, 0.09786, 0.8025, 0.1196, 0.8009, 0.1261, 0.837, 0.1144, 0.8331, 0.09995, 0.8317, 0.09786, 0.8025, 0.1144, 0.8331, 0.08265, 0.8069, 0.09786, 0.8025, 0.09995, 0.8317, 0.08416, 0.8365, 0.1348, 0.8382, 0.1486, 0.8348, 0.1354, 0.8676, 0.1417, 0.9814, 0.1426, 0.9832, 0.1386, 0.9818, 0.1352, 0.9806, 0.1373, 0.9776, 0.1386, 0.9818, 0.1373, 0.9776, 0.1401, 0.9789, 0.1386, 0.9818, 0.1401, 0.9789, 0.1417, 0.9814, 0.1386, 0.9818, 0.1426, 0.9692, 0.1474, 0.9721, 0.1417, 0.9814, 0.1401, 0.9789, 0.1375, 0.967, 0.1426, 0.9692, 0.1401, 0.9789, 0.1373, 0.9776, 0.1465, 0.9448, 0.1531, 0.9462, 0.1474, 0.9721, 0.1426, 0.9692, 0.14, 0.9439, 0.1465, 0.9448, 0.1426, 0.9692, 0.1375, 0.967, 0.1334, 0.9438, 0.14, 0.9439, 0.1375, 0.967, 0.1321, 0.9687, 0.1531, 0.9462, 0.1573, 0.9474, 0.1509, 0.9725, 0.1474, 0.9721, 0.1527, 0.9172, 0.1614, 0.9196, 0.1531, 0.9462, 0.1465, 0.9448, 0.1409, 0.9152, 0.1527, 0.9172, 0.1465, 0.9448, 0.14, 0.9439, 0.1323, 0.9169, 0.1409, 0.9152, 0.14, 0.9439, 0.1334, 0.9438, 0.1614, 0.9196, 0.1668, 0.9221, 0.1573, 0.9474, 0.1531, 0.9462, 0.1543, 0.8998, 0.1695, 0.9017, 0.1614, 0.9196, 0.1527, 0.9172, 0.1423, 0.8992, 0.1543, 0.8998, 0.1527, 0.9172, 0.1409, 0.9152, 0.1299, 0.9006, 0.1423, 0.8992, 0.1409, 0.9152, 0.1323, 0.9169, 0.1695, 0.9017, 0.176, 0.9044, 0.1668, 0.9221, 0.1614, 0.9196, 0.1559, 0.8512, 0.1739, 0.8553, 0.1695, 0.9017, 0.1543, 0.8998, 0.144, 0.8529, 0.1559, 0.8512, 0.1543, 0.8998, 0.1423, 0.8992, 0.1275, 0.857, 0.144, 0.8529, 0.1423, 0.8992, 0.1299, 0.9006, 0.1739, 0.8553, 0.1803, 0.8569, 0.176, 0.9044, 0.1695, 0.9017, 0.1417, 0.9814, 0.1426, 0.9832, 0.1386, 0.9818, 0.1352, 0.9806, 0.1373, 0.9776, 0.1386, 0.9818, 0.1373, 0.9776, 0.1401, 0.9789, 0.1386, 0.9818, 0.1401, 0.9789, 0.1417, 0.9814, 0.1386, 0.9818, 0.1446, 0.957, 0.1502, 0.9592, 0.1417, 0.9814, 0.1401, 0.9789, 0.1387, 0.9555, 0.1446, 0.957, 0.1401, 0.9789, 0.1373, 0.9776, 0.1327, 0.9562, 0.1387, 0.9555, 0.1373, 0.9776, 0.1352, 0.9806, 0.1502, 0.9592, 0.1541, 0.96, 0.1426, 0.9832, 0.1417, 0.9814, 0.1527, 0.9172, 0.1614, 0.9196, 0.1502, 0.9592, 0.1446, 0.957, 0.1409, 0.9152, 0.1527, 0.9172, 0.1446, 0.957, 0.1387, 0.9555, 0.1323, 0.9169, 0.1409, 0.9152, 0.1387, 0.9555, 0.1327, 0.9562, 0.1614, 0.9196, 0.1668, 0.9221, 0.1541, 0.96, 0.1502, 0.9592])
_uv.active_render = True
_uv = me_untitled.uv_layers.new(name='uvSet')
_uv.uv.foreach_set('vector', [0.05682, 0.2036, 0.1099, 0.1822, 0.07647, 0.2092, 0.05311, 0.3657, 0.09528, 0.3381, 0.07055, 0.3841, 0.04181, 0.2787, 0.07692, 0.2545, 0.08397, 0.2881, 0.4221, 0.3066, 0.3902, 0.3121, 0.3883, 0.29, 0.419, 0.2933, 0.3883, 0.29, 0.3895, 0.2712, 0.4211, 0.2795, 0.419, 0.2933, 0.26, 0.371, 0.2212, 0.3706, 0.2377, 0.3302, 0.2377, 0.3302, 0.2212, 0.3706, 0.2109, 0.3434, 0.2377, 0.3302, 0.2109, 0.3434, 0.2012, 0.3151, 0.196, 0.2857, 0.2166, 0.2815, 0.2377, 0.3302, 0.2012, 0.3151, 0.1921, 0.2719, 0.2166, 0.2815, 0.196, 0.2857, 0.2327, 0.2577, 0.2166, 0.2815, 0.1921, 0.2719, 0.2004, 0.2551, 0.2004, 0.2551, 0.2256, 0.2179, 0.2327, 0.2577, 0.2327, 0.2577, 0.2256, 0.2179, 0.2692, 0.2149, 0.2692, 0.2149, 0.2256, 0.2179, 0.2382, 0.1976, 0.2726, 0.3317, 0.2511, 0.2929, 0.2889, 0.2955, 0.3023, 0.3329, 0.2511, 0.2929, 0.2776, 0.2573, 0.3131, 0.2598, 0.2889, 0.2955, 0.2776, 0.2573, 0.3024, 0.2184, 0.3272, 0.2245, 0.3131, 0.2598, 0.297, 0.3693, 0.2726, 0.3317, 0.3023, 0.3329, 0.3257, 0.3596, 0.3323, 0.327, 0.3314, 0.291, 0.366, 0.2892, 0.3631, 0.3174, 0.3314, 0.291, 0.3491, 0.2648, 0.3713, 0.2678, 0.366, 0.2892, 0.3491, 0.2648, 0.3515, 0.2327, 0.3737, 0.2426, 0.3713, 0.2678, 0.3631, 0.3174, 0.3718, 0.3394, 0.3499, 0.3463, 0.3323, 0.327, 0.3631, 0.3174, 0.366, 0.2892, 0.3883, 0.29, 0.3902, 0.3121, 0.366, 0.2892, 0.3713, 0.2678, 0.3895, 0.2712, 0.3883, 0.29, 0.3713, 0.2678, 0.3737, 0.2426, 0.3974, 0.2499, 0.3895, 0.2712, 0.3718, 0.3394, 0.3631, 0.3174, 0.3902, 0.3121, 0.3929, 0.3328, 0.3895, 0.2712, 0.3974, 0.2499, 0.43, 0.2659, 0.4211, 0.2795, 0.3929, 0.3328, 0.3902, 0.3121, 0.4221, 0.3066, 0.4257, 0.3198, 0.3023, 0.3329, 0.2889, 0.2955, 0.3314, 0.291, 0.3323, 0.327, 0.3491, 0.2648, 0.3314, 0.291, 0.2889, 0.2955, 0.3131, 0.2598, 0.3131, 0.2598, 0.3272, 0.2245, 0.3515, 0.2327, 0.3491, 0.2648, 0.3257, 0.3596, 0.3023, 0.3329, 0.3323, 0.327, 0.3499, 0.3463, 0.2166, 0.2815, 0.2511, 0.2929, 0.2726, 0.3317, 0.2377, 0.3302, 0.2511, 0.2929, 0.2166, 0.2815, 0.2327, 0.2577, 0.2776, 0.2573, 0.2327, 0.2577, 0.2692, 0.2149, 0.3024, 0.2184, 0.2776, 0.2573, 0.26, 0.371, 0.2377, 0.3302, 0.2726, 0.3317, 0.297, 0.3693, 0.134, 0.402, 0.1353, 0.3478, 0.1726, 0.3228, 0.1765, 0.3625, 0.1353, 0.3478, 0.1374, 0.3008, 0.1709, 0.2888, 0.1726, 0.3228, 0.1374, 0.3008, 0.1405, 0.2668, 0.1684, 0.2683, 0.1709, 0.2888, 0.1405, 0.2668, 0.1356, 0.2347, 0.1717, 0.2419, 0.1684, 0.2683, 0.1512, 0.1929, 0.1717, 0.2419, 0.1356, 0.2347, 0.1729, 0.1505, 0.1968, 0.1978, 0.1717, 0.2419, 0.1512, 0.1929, 0.1986, 0.1176, 0.2179, 0.1706, 0.1968, 0.1978, 0.1729, 0.1505, 0.1577, 0.4372, 0.134, 0.402, 0.1765, 0.3625, 0.1911, 0.3919, 0.1765, 0.3625, 0.1726, 0.3228, 0.2012, 0.3151, 0.2109, 0.3434, 0.1726, 0.3228, 0.1709, 0.2888, 0.196, 0.2857, 0.2012, 0.3151, 0.1709, 0.2888, 0.1684, 0.2683, 0.1921, 0.2719, 0.196, 0.2857, 0.1684, 0.2683, 0.1717, 0.2419, 0.2004, 0.2551, 0.1921, 0.2719, 0.1717, 0.2419, 0.1968, 0.1978, 0.2256, 0.2179, 0.2004, 0.2551, 0.2179, 0.1706, 0.2382, 0.1976, 0.2256, 0.2179, 0.1968, 0.1978, 0.1765, 0.3625, 0.2109, 0.3434, 0.2212, 0.3706, 0.1911, 0.3919, 0.1353, 0.3478, 0.134, 0.402, 0.1013, 0.4379, 0.07055, 0.3841, 0.09528, 0.3381, 0.1353, 0.3478, 0.07055, 0.3841, 0.1007, 0.3162, 0.1374, 0.3008, 0.1353, 0.3478, 0.09528, 0.3381, 0.08397, 0.2881, 0.07692, 0.2545, 0.1405, 0.2668, 0.1374, 0.3008, 0.1007, 0.3162, 0.07647, 0.2092, 0.1356, 0.2347, 0.1405, 0.2668, 0.07692, 0.2545, 0.1099, 0.1822, 0.1512, 0.1929, 0.1356, 0.2347, 0.07647, 0.2092, 0.1099, 0.1822, 0.1231, 0.1019, 0.1729, 0.1505, 0.1512, 0.1929, 0.1231, 0.1019, 0.152, 0.05542, 0.1986, 0.1176, 0.1729, 0.1505, 0.1013, 0.4379, 0.1577, 0.4372, 0.1081, 0.4976, 0.08831, 0.4908, 0.1013, 0.4379, 0.134, 0.402, 0.1577, 0.4372, 0.01493, 0.2857, 0.009534, 0.2481, 0.07692, 0.2545, 0.04181, 0.2787, 0.007669, 0.4193, 0.003968, 0.3923, 0.04809, 0.4187, 0.003968, 0.3923, 0.07055, 0.3841, 0.04809, 0.4187, 0.04809, 0.4187, 0.07055, 0.3841, 0.1013, 0.4379, 0.1231, 0.1019, 0.06755, 0.04237, 0.1114, 0.003925, 0.152, 0.05542, 0.1099, 0.1822, 0.08544, 0.1258, 0.1231, 0.1019, 0.1231, 0.1019, 0.08544, 0.1258, 0.06755, 0.04237, 0.05682, 0.2036, 0.07647, 0.2092, 0.07692, 0.2545, 0.4426, 0.3008, 0.4398, 0.2943, 0.4487, 0.2946, 0.4488, 0.3063, 0.4426, 0.3008, 0.4487, 0.2946, 0.4427, 0.2877, 0.4502, 0.2832, 0.4487, 0.2946, 0.4398, 0.2943, 0.4427, 0.2877, 0.4487, 0.2946, 0.5284, 0.4697, 0.5108, 0.4315, 0.5267, 0.4196, 0.55, 0.4572, 0.4784, 0.5055, 0.4867, 0.4665, 0.5001, 0.4916, 0.5108, 0.4315, 0.5284, 0.4697, 0.4867, 0.4665, 0.4867, 0.4665, 0.5284, 0.4697, 0.5001, 0.4916, 0.4412, 0.4772, 0.445, 0.4476, 0.4867, 0.4665, 0.4784, 0.5055, 0.3992, 0.4627, 0.4259, 0.4343, 0.445, 0.4476, 0.4412, 0.4772, 0.4675, 0.3481, 0.4679, 0.3206, 0.4745, 0.3149, 0.4858, 0.3403, 0.4484, 0.3463, 0.4591, 0.316, 0.4679, 0.3206, 0.4675, 0.3481, 0.4999, 0.3658, 0.4685, 0.3773, 0.4675, 0.3481, 0.4858, 0.3403, 0.4685, 0.3773, 0.4399, 0.3779, 0.4484, 0.3463, 0.4675, 0.3481, 0.5118, 0.3868, 0.4973, 0.3957, 0.4999, 0.3658, 0.4685, 0.3773, 0.4999, 0.3658, 0.4973, 0.3957, 0.4773, 0.4047, 0.4773, 0.4047, 0.446, 0.4049, 0.4399, 0.3779, 0.4685, 0.3773, 0.446, 0.4049, 0.4353, 0.4026, 0.4399, 0.3779, 0.4973, 0.3957, 0.5118, 0.3868, 0.5267, 0.4196, 0.5108, 0.4315, 0.5108, 0.4315, 0.4867, 0.4665, 0.4773, 0.4047, 0.4973, 0.3957, 0.4867, 0.4665, 0.445, 0.4476, 0.446, 0.4049, 0.4773, 0.4047, 0.445, 0.4476, 0.4259, 0.4343, 0.4353, 0.4026, 0.446, 0.4049, 0.4598, 0.5091, 0.417, 0.4962, 0.4412, 0.4772, 0.4784, 0.5055, 0.4598, 0.5091, 0.4412, 0.4772, 0.417, 0.4962, 0.3992, 0.4627, 0.4412, 0.4772, 0.8806, 0.2365, 0.8811, 0.2618, 0.8649, 0.276, 0.8454, 0.2514, 0.9325, 0.2106, 0.924, 0.2486, 0.8811, 0.2618, 0.8806, 0.2365, 0.9682, 0.2232, 0.9559, 0.2551, 0.924, 0.2486, 0.9325, 0.2106, 0.9559, 0.2551, 0.9682, 0.2232, 0.996, 0.2469, 0.9734, 0.2708, 0.9312, 0.3551, 0.9306, 0.3884, 0.9212, 0.3949, 0.9133, 0.3629, 0.9481, 0.3586, 0.9414, 0.3922, 0.9306, 0.3884, 0.9312, 0.3551, 0.9014, 0.3307, 0.9264, 0.3202, 0.9312, 0.3551, 0.9133, 0.3629, 0.9481, 0.3586, 0.9312, 0.3551, 0.9264, 0.3202, 0.9545, 0.3221, 0.8978, 0.2884, 0.9014, 0.3307, 0.8819, 0.3017, 0.8978, 0.2884, 0.917, 0.2786, 0.9264, 0.3202, 0.9014, 0.3307, 0.917, 0.2786, 0.9409, 0.2863, 0.9545, 0.3221, 0.9264, 0.3202, 0.9409, 0.2863, 0.9612, 0.295, 0.9545, 0.3221, 0.8649, 0.276, 0.8811, 0.2618, 0.8978, 0.2884, 0.8819, 0.3017, 0.924, 0.2486, 0.917, 0.2786, 0.8978, 0.2884, 0.8811, 0.2618, 0.9559, 0.2551, 0.9409, 0.2863, 0.917, 0.2786, 0.924, 0.2486, 0.9409, 0.2863, 0.9559, 0.2551, 0.9734, 0.2708, 0.9612, 0.295, 0.9682, 0.2232, 0.9325, 0.2106, 0.934, 0.1722, 0.9802, 0.2004, 0.8806, 0.2365, 0.8847, 0.2038, 0.934, 0.1722, 0.9325, 0.2106, 0.8847, 0.2038, 0.8806, 0.2365, 0.8454, 0.2514, 0.9802, 0.2004, 0.996, 0.2469, 0.9682, 0.2232, 0.8599, 0.2095, 0.8578, 0.1668, 0.8742, 0.1586, 0.8866, 0.1897, 0.8198, 0.2242, 0.826, 0.1742, 0.8578, 0.1668, 0.8599, 0.2095, 0.8198, 0.2242, 0.7849, 0.2038, 0.7908, 0.1639, 0.826, 0.1742, 0.7849, 0.2038, 0.7534, 0.1863, 0.7767, 0.1567, 0.7908, 0.1639, 0.8421, 0.05609, 0.821, 0.05828, 0.8146, 0.02534, 0.8258, 0.0248, 0.821, 0.05828, 0.8009, 0.05388, 0.8046, 0.02315, 0.8146, 0.02534, 0.8189, 0.1028, 0.821, 0.05828, 0.8421, 0.05609, 0.845, 0.09969, 0.821, 0.05828, 0.8189, 0.1028, 0.7951, 0.09213, 0.8009, 0.05388, 0.845, 0.09969, 0.862, 0.1286, 0.8491, 0.1369, 0.8491, 0.1369, 0.8255, 0.1384, 0.8189, 0.1028, 0.845, 0.09969, 0.8255, 0.1384, 0.8008, 0.1306, 0.7951, 0.09213, 0.8189, 0.1028, 0.7903, 0.1275, 0.7951, 0.09213, 0.8008, 0.1306, 0.8742, 0.1586, 0.8578, 0.1668, 0.8491, 0.1369, 0.862, 0.1286, 0.8578, 0.1668, 0.826, 0.1742, 0.8255, 0.1384, 0.8491, 0.1369, 0.826, 0.1742, 0.7908, 0.1639, 0.8008, 0.1306, 0.8255, 0.1384, 0.7767, 0.1567, 0.7903, 0.1275, 0.8008, 0.1306, 0.7908, 0.1639, 0.8226, 0.2417, 0.7758, 0.2287, 0.7849, 0.2038, 0.8198, 0.2242, 0.8599, 0.2095, 0.8226, 0.2417, 0.8198, 0.2242, 0.7849, 0.2038, 0.7758, 0.2287, 0.7534, 0.1863, 0.06755, 0.04237, 0.08544, 0.1258, 0.03451, 0.08185, 0.4745, 0.3149, 0.4679, 0.3206, 0.4654, 0.3089, 0.4679, 0.3206, 0.4591, 0.316, 0.4654, 0.3089, 0.9212, 0.3949, 0.9306, 0.3884, 0.932, 0.401, 0.9306, 0.3884, 0.9414, 0.3922, 0.932, 0.401, 0.8258, 0.0248, 0.8146, 0.02534, 0.8168, 0.005684, 0.8146, 0.02534, 0.8046, 0.02315, 0.8168, 0.005684, 0.007936, 0.2057, 0.05682, 0.2036, 0.07692, 0.2545, 0.009534, 0.2481, 0.01427, 0.1742, 0.05682, 0.2036, 0.007936, 0.2057, 0.05311, 0.3657, 0.07055, 0.3841, 0.003968, 0.3923, 0.01192, 0.3551, 0.05299, 0.5337, 0.03644, 0.5052, 0.08831, 0.4908, 0.1081, 0.4976, 0.4426, 0.3008, 0.4221, 0.3066, 0.419, 0.2933, 0.4398, 0.2943, 0.4257, 0.3198, 0.4221, 0.3066, 0.4426, 0.3008, 0.4488, 0.3063, 0.4211, 0.2795, 0.43, 0.2659, 0.4502, 0.2832, 0.4427, 0.2877, 0.419, 0.2933, 0.4211, 0.2795, 0.4427, 0.2877, 0.4398, 0.2943, 0.5325, 0.007006, 0.532, 0.008981, 0.5291, 0.007069, 0.532, 0.008981, 0.5297, 0.009546, 0.5291, 0.007069, 0.5297, 0.009546, 0.5273, 0.009571, 0.5291, 0.007069, 0.5273, 0.009571, 0.5262, 0.007032, 0.5291, 0.007069, 0.4907, 0.2378, 0.479, 0.2328, 0.4966, 0.2047, 0.5235, 0.2336, 0.4907, 0.2378, 0.5114, 0.2047, 0.5114, 0.2047, 0.4907, 0.2378, 0.4966, 0.2047, 0.5352, 0.2413, 0.5235, 0.2336, 0.5259, 0.2075, 0.5259, 0.2075, 0.5235, 0.2336, 0.5114, 0.2047, 0.5499, 0.2369, 0.5352, 0.2413, 0.5259, 0.2075, 0.5479, 0.2058, 0.568, 0.2319, 0.5499, 0.2369, 0.5479, 0.2058, 0.5632, 0.2012, 0.4823, 0.3049, 0.4599, 0.2932, 0.473, 0.2689, 0.4902, 0.278, 0.5068, 0.3102, 0.4823, 0.3049, 0.4902, 0.278, 0.5089, 0.2829, 0.5317, 0.3077, 0.5068, 0.3102, 0.5089, 0.2829, 0.533, 0.2794, 0.5551, 0.3005, 0.5317, 0.3077, 0.533, 0.2794, 0.5493, 0.2739, 0.5785, 0.2933, 0.5551, 0.3005, 0.5493, 0.2739, 0.5684, 0.2682, 0.6022, 0.2849, 0.5785, 0.2933, 0.5684, 0.2682, 0.5879, 0.262, 0.4902, 0.278, 0.473, 0.2689, 0.479, 0.2328, 0.4907, 0.2378, 0.5089, 0.2829, 0.4902, 0.278, 0.4907, 0.2378, 0.5235, 0.2336, 0.533, 0.2794, 0.5089, 0.2829, 0.5235, 0.2336, 0.5352, 0.2413, 0.5493, 0.2739, 0.533, 0.2794, 0.5352, 0.2413, 0.5499, 0.2369, 0.5684, 0.2682, 0.5493, 0.2739, 0.5499, 0.2369, 0.5879, 0.262, 0.5684, 0.2682, 0.5499, 0.2369, 0.568, 0.2319, 0.5236, 0.02863, 0.5198, 0.02706, 0.5262, 0.007032, 0.5273, 0.009571, 0.5287, 0.02966, 0.5236, 0.02863, 0.5273, 0.009571, 0.5297, 0.009546, 0.5327, 0.02895, 0.5287, 0.02966, 0.5297, 0.009546, 0.532, 0.008981, 0.5359, 0.02744, 0.5327, 0.02895, 0.532, 0.008981, 0.5325, 0.007006, 0.5205, 0.04727, 0.5143, 0.04661, 0.5198, 0.02706, 0.5236, 0.02863, 0.5285, 0.04763, 0.5205, 0.04727, 0.5236, 0.02863, 0.5287, 0.02966, 0.5355, 0.04746, 0.5285, 0.04763, 0.5287, 0.02966, 0.5327, 0.02895, 0.5422, 0.04635, 0.5355, 0.04746, 0.5327, 0.02895, 0.5359, 0.02744, 0.5184, 0.07535, 0.5103, 0.07302, 0.5143, 0.04661, 0.5205, 0.04727, 0.5283, 0.07411, 0.5184, 0.07535, 0.5205, 0.04727, 0.5285, 0.04763, 0.5376, 0.07462, 0.5283, 0.07411, 0.5285, 0.04763, 0.5355, 0.04746, 0.5423, 0.07478, 0.5376, 0.07462, 0.5355, 0.04746, 0.5422, 0.04635, 0.5142, 0.1125, 0.5047, 0.1057, 0.5103, 0.07302, 0.5184, 0.07535, 0.529, 0.1135, 0.5142, 0.1125, 0.5184, 0.07535, 0.5283, 0.07411, 0.5399, 0.1097, 0.529, 0.1135, 0.5283, 0.07411, 0.5376, 0.07462, 0.5477, 0.1089, 0.5399, 0.1097, 0.5376, 0.07462, 0.5423, 0.07478, 0.5096, 0.1403, 0.4994, 0.1371, 0.5047, 0.1057, 0.5142, 0.1125, 0.5197, 0.1444, 0.5096, 0.1403, 0.5142, 0.1125, 0.529, 0.1135, 0.5297, 0.1433, 0.5197, 0.1444, 0.529, 0.1135, 0.5432, 0.1399, 0.5297, 0.1433, 0.529, 0.1135, 0.5399, 0.1097, 0.5518, 0.1387, 0.5432, 0.1399, 0.5399, 0.1097, 0.5477, 0.1089, 0.5096, 0.1403, 0.4965, 0.1734, 0.4994, 0.1371, 0.5191, 0.1711, 0.5104, 0.1699, 0.5096, 0.1403, 0.5197, 0.1444, 0.531, 0.175, 0.5191, 0.1711, 0.5197, 0.1444, 0.5297, 0.1433, 0.5456, 0.1763, 0.531, 0.175, 0.5297, 0.1433, 0.5432, 0.1399, 0.5615, 0.1713, 0.5456, 0.1763, 0.5432, 0.1399, 0.5518, 0.1387, 0.5114, 0.2047, 0.4966, 0.2047, 0.4965, 0.1734, 0.5104, 0.1699, 0.5259, 0.2075, 0.5114, 0.2047, 0.5104, 0.1699, 0.5191, 0.1711, 0.5479, 0.2058, 0.5259, 0.2075, 0.5191, 0.1711, 0.531, 0.175, 0.5456, 0.1763, 0.5479, 0.2058, 0.531, 0.175, 0.5632, 0.2012, 0.5479, 0.2058, 0.5456, 0.1763, 0.5615, 0.1713, 0.5104, 0.1699, 0.4965, 0.1734, 0.5096, 0.1403, 0.6792, 0.006249, 0.6787, 0.008062, 0.6761, 0.006307, 0.6787, 0.008062, 0.6766, 0.00858, 0.6761, 0.006307, 0.6766, 0.00858, 0.6744, 0.008603, 0.6761, 0.006307, 0.6744, 0.008603, 0.6734, 0.006273, 0.6761, 0.006307, 0.6408, 0.2181, 0.6301, 0.2135, 0.6462, 0.1877, 0.6709, 0.2142, 0.6408, 0.2181, 0.6598, 0.1877, 0.6598, 0.1877, 0.6408, 0.2181, 0.6462, 0.1877, 0.6817, 0.2212, 0.6709, 0.2142, 0.6731, 0.1903, 0.6731, 0.1903, 0.6709, 0.2142, 0.6598, 0.1877, 0.6951, 0.2173, 0.6817, 0.2212, 0.6731, 0.1903, 0.6933, 0.1887, 0.7118, 0.2127, 0.6951, 0.2173, 0.6933, 0.1887, 0.7074, 0.1845, 0.633, 0.2796, 0.6125, 0.2689, 0.6246, 0.2467, 0.6404, 0.255, 0.6556, 0.2845, 0.633, 0.2796, 0.6404, 0.255, 0.6575, 0.2595, 0.6784, 0.2822, 0.6556, 0.2845, 0.6575, 0.2595, 0.6796, 0.2563, 0.6999, 0.2756, 0.6784, 0.2822, 0.6796, 0.2563, 0.6945, 0.2513, 0.7213, 0.269, 0.6999, 0.2756, 0.6945, 0.2513, 0.7121, 0.246, 0.7431, 0.2614, 0.7213, 0.269, 0.7121, 0.246, 0.73, 0.2403, 0.6404, 0.255, 0.6246, 0.2467, 0.6301, 0.2135, 0.6408, 0.2181, 0.6575, 0.2595, 0.6404, 0.255, 0.6408, 0.2181, 0.6709, 0.2142, 0.6796, 0.2563, 0.6575, 0.2595, 0.6709, 0.2142, 0.6817, 0.2212, 0.6945, 0.2513, 0.6796, 0.2563, 0.6817, 0.2212, 0.6951, 0.2173, 0.7121, 0.246, 0.6945, 0.2513, 0.6951, 0.2173, 0.73, 0.2403, 0.7121, 0.246, 0.6951, 0.2173, 0.7118, 0.2127, 0.6756, 0.02704, 0.671, 0.0261, 0.6744, 0.008603, 0.6766, 0.00858, 0.6793, 0.02639, 0.6756, 0.02704, 0.6766, 0.00858, 0.6787, 0.008062, 0.6823, 0.025, 0.6793, 0.02639, 0.6787, 0.008062, 0.6792, 0.006249, 0.6681, 0.0432, 0.6624, 0.0426, 0.6675, 0.02466, 0.671, 0.0261, 0.6755, 0.04353, 0.6681, 0.0432, 0.671, 0.0261, 0.6756, 0.02704, 0.6819, 0.04338, 0.6755, 0.04353, 0.6756, 0.02704, 0.6793, 0.02639, 0.6881, 0.04236, 0.6819, 0.04338, 0.6793, 0.02639, 0.6823, 0.025, 0.6662, 0.06898, 0.6588, 0.06684, 0.6624, 0.0426, 0.6681, 0.0432, 0.6753, 0.06784, 0.6662, 0.06898, 0.6681, 0.0432, 0.6755, 0.04353, 0.6838, 0.06831, 0.6753, 0.06784, 0.6755, 0.04353, 0.6819, 0.04338, 0.6882, 0.06845, 0.6838, 0.06831, 0.6819, 0.04338, 0.6881, 0.04236, 0.6624, 0.1031, 0.6536, 0.09688, 0.6588, 0.06684, 0.6662, 0.06898, 0.676, 0.104, 0.6624, 0.1031, 0.6662, 0.06898, 0.6753, 0.06784, 0.6859, 0.1005, 0.676, 0.104, 0.6753, 0.06784, 0.6838, 0.06831, 0.6931, 0.0998, 0.6859, 0.1005, 0.6838, 0.06831, 0.6882, 0.06845, 0.6581, 0.1285, 0.6488, 0.1256, 0.6536, 0.09688, 0.6624, 0.1031, 0.6674, 0.1323, 0.6581, 0.1285, 0.6624, 0.1031, 0.676, 0.104, 0.6766, 0.1314, 0.6674, 0.1323, 0.676, 0.104, 0.689, 0.1282, 0.6766, 0.1314, 0.676, 0.104, 0.6859, 0.1005, 0.6969, 0.1272, 0.689, 0.1282, 0.6859, 0.1005, 0.6931, 0.0998, 0.6581, 0.1285, 0.6461, 0.159, 0.6488, 0.1256, 0.6669, 0.1569, 0.6589, 0.1558, 0.6581, 0.1285, 0.6674, 0.1323, 0.6778, 0.1604, 0.6669, 0.1569, 0.6674, 0.1323, 0.6766, 0.1314, 0.6912, 0.1616, 0.6778, 0.1604, 0.6766, 0.1314, 0.689, 0.1282, 0.7058, 0.157, 0.6912, 0.1616, 0.689, 0.1282, 0.6969, 0.1272, 0.6598, 0.1877, 0.6462, 0.1877, 0.6461, 0.159, 0.6589, 0.1558, 0.6731, 0.1903, 0.6598, 0.1877, 0.6589, 0.1558, 0.6669, 0.1569, 0.6933, 0.1887, 0.6731, 0.1903, 0.6669, 0.1569, 0.6778, 0.1604, 0.6912, 0.1616, 0.6933, 0.1887, 0.6778, 0.1604, 0.7074, 0.1845, 0.6933, 0.1887, 0.6912, 0.1616, 0.7058, 0.157, 0.6589, 0.1558, 0.6461, 0.159, 0.6581, 0.1285, 0.9534, 0.8498, 0.9545, 0.8524, 0.9509, 0.8514, 0.9475, 0.8514, 0.9484, 0.8478, 0.9509, 0.8514, 0.9484, 0.8478, 0.9512, 0.8483, 0.9509, 0.8514, 0.9512, 0.8483, 0.9534, 0.8498, 0.9509, 0.8514, 0.953, 0.8381, 0.9575, 0.8407, 0.9534, 0.8498, 0.9512, 0.8483, 0.9481, 0.8369, 0.953, 0.8381, 0.9512, 0.8483, 0.9484, 0.8478, 0.957, 0.814, 0.9628, 0.8153, 0.9575, 0.8407, 0.953, 0.8381, 0.9511, 0.8133, 0.957, 0.814, 0.953, 0.8381, 0.9481, 0.8369, 0.945, 0.8131, 0.9511, 0.8133, 0.9481, 0.8369, 0.9432, 0.8388, 0.9628, 0.8153, 0.9684, 0.817, 0.962, 0.8413, 0.9575, 0.8407, 0.963, 0.7865, 0.9708, 0.7886, 0.9628, 0.8153, 0.957, 0.814, 0.9524, 0.7844, 0.963, 0.7865, 0.957, 0.814, 0.9511, 0.8133, 0.9443, 0.7853, 0.9524, 0.7844, 0.9511, 0.8133, 0.945, 0.8131, 0.9708, 0.7886, 0.9783, 0.7917, 0.9684, 0.817, 0.9628, 0.8153, 0.9646, 0.769, 0.9784, 0.771, 0.9708, 0.7886, 0.963, 0.7865, 0.954, 0.7686, 0.9646, 0.769, 0.963, 0.7865, 0.9524, 0.7844, 0.9432, 0.7676, 0.954, 0.7686, 0.9524, 0.7844, 0.9443, 0.7853, 0.9784, 0.771, 0.9877, 0.7751, 0.9783, 0.7917, 0.9708, 0.7886, 0.9697, 0.7291, 0.9835, 0.7313, 0.9784, 0.771, 0.9646, 0.769, 0.9622, 0.7285, 0.9697, 0.7291, 0.9646, 0.769, 0.954, 0.7686, 0.9497, 0.7272, 0.9622, 0.7285, 0.954, 0.7686, 0.9432, 0.7676, 0.9835, 0.7313, 0.9904, 0.7321, 0.9877, 0.7751, 0.9784, 0.771, 0.1713, 0.8693, 0.1721, 0.8712, 0.1694, 0.8704, 0.167, 0.8705, 0.1676, 0.8678, 0.1694, 0.8704, 0.1676, 0.8678, 0.1697, 0.8682, 0.1694, 0.8704, 0.1697, 0.8682, 0.1713, 0.8693, 0.1694, 0.8704, 0.1725, 0.8516, 0.1764, 0.8531, 0.1713, 0.8693, 0.1697, 0.8682, 0.1685, 0.8509, 0.1725, 0.8516, 0.1697, 0.8682, 0.1676, 0.8678, 0.1644, 0.8515, 0.1685, 0.8509, 0.1676, 0.8678, 0.167, 0.8705, 0.1764, 0.8531, 0.1801, 0.8539, 0.1721, 0.8712, 0.1713, 0.8693, 0.1785, 0.8222, 0.1843, 0.8238, 0.1764, 0.8531, 0.1725, 0.8516, 0.1706, 0.8206, 0.1785, 0.8222, 0.1725, 0.8516, 0.1685, 0.8509, 0.1646, 0.8213, 0.1706, 0.8206, 0.1685, 0.8509, 0.1644, 0.8515, 0.1843, 0.8238, 0.1899, 0.8261, 0.1801, 0.8539, 0.1764, 0.8531])
me_untitled.materials.append(mat_tree_bark)
me_untitled.materials.append(mat_leaves)
me_untitled.use_remesh_preserve_volume = False
me_untitled.use_remesh_preserve_attributes = False
me_untitled.use_mirror_vertex_groups = False
me_untitled.update()
me_untitled.normals_split_custom_set([tuple(v) for v in zip(*[iter([0.3801, 0.3347, -0.8622, -0.4943, 0.5241, -0.6936, 0.01139, 0.1179, -0.993, 0.8412, 0.2522, 0.4783, 0.8784, 0.03369, 0.4767, 0.657, 0.2251, 0.7195, 0.6472, 0.06324, -0.7597, 0.6337, -0.03747, -0.7726, 0.8932, -0.1499, -0.424, 0.4707, -0.08808, 0.8779, 0.4717, -0.08364, 0.8778, 0.9147, 0.05818, -0.3999, 0.9545, 0.1217, -0.2724, 0.9147, 0.05818, -0.3999, -0.4187, 0.2897, -0.8607, -0.3779, 0.3812, -0.8437, 0.9545, 0.1217, -0.2724, -0.7214, -0.6592, 0.2123, -0.6997, -0.003572, 0.7144, 0.5868, 0.2614, 0.7663, 0.5868, 0.2614, 0.7663, -0.6997, -0.003572, 0.7144, 0.1242, 0.001157, 0.9923, 0.5868, 0.2614, 0.7663, 0.1242, 0.001157, 0.9923, 0.8319, 0.3115, 0.4592, 0.9479, 0.3178, 0.02027, 0.5404, 0.8206, -0.186, 0.5868, 0.2614, 0.7663, 0.8319, 0.3115, 0.4592, 0.3266, 0.3372, -0.883, 0.5404, 0.8206, -0.186, 0.9479, 0.3178, 0.02027, -0.3637, 0.4603, -0.8098, 0.5404, 0.8206, -0.186, 0.3266, 0.3372, -0.883, -0.4531, 0.3909, -0.8012, -0.4531, 0.3909, -0.8012, -0.8981, 0.1951, -0.3941, -0.3637, 0.4603, -0.8098, -0.3637, 0.4603, -0.8098, -0.8981, 0.1951, -0.3941, -0.7214, -0.6592, 0.2123, -0.7214, -0.6592, 0.2123, -0.8981, 0.1951, -0.3941, -0.6997, -0.003572, 0.7144, 0.2907, 0.07793, 0.9536, 0.6421, 0.7652, -0.0457, 0.7049, 0.7025, -0.09781, 0.1669, 0.2893, 0.9426, 0.6421, 0.7652, -0.0457, -0.4679, 0.001545, -0.8838, -0.4055, -0.1518, -0.9014, 0.7049, 0.7025, -0.09781, -0.4679, 0.001545, -0.8838, -0.7817, -0.5798, 0.2298, -0.9327, -0.2806, 0.2264, -0.4055, -0.1518, -0.9014, -0.7817, -0.5798, 0.2298, 0.2907, 0.07793, 0.9536, 0.1669, 0.2893, 0.9426, -0.9327, -0.2806, 0.2264, 0.2644, 0.4959, 0.8271, 0.9193, 0.3004, -0.2542, 0.9309, -0.03446, -0.3637, 0.4469, 0.3233, 0.8342, 0.9193, 0.3004, -0.2542, -0.4199, -0.2899, -0.86, -0.4353, -0.09294, -0.8955, 0.9309, -0.03446, -0.3637, -0.4199, -0.2899, -0.86, -0.9791, 0.0145, 0.2027, -0.9687, 0.1474, 0.1998, -0.4353, -0.09294, -0.8955, 0.4469, 0.3233, 0.8342, -0.9687, 0.1474, 0.1998, -0.9791, 0.0145, 0.2027, 0.2644, 0.4959, 0.8271, 0.4469, 0.3233, 0.8342, 0.9309, -0.03446, -0.3637, 0.9147, 0.05818, -0.3999, 0.4717, -0.08364, 0.8778, 0.9309, -0.03446, -0.3637, -0.4353, -0.09294, -0.8955, -0.4187, 0.2897, -0.8607, 0.9147, 0.05818, -0.3999, -0.4353, -0.09294, -0.8955, -0.9687, 0.1474, 0.1998, -0.9192, 0.2484, 0.3056, -0.4187, 0.2897, -0.8607, -0.9687, 0.1474, 0.1998, 0.4469, 0.3233, 0.8342, 0.4717, -0.08364, 0.8778, -0.9192, 0.2484, 0.3056, -0.4187, 0.2897, -0.8607, -0.9192, 0.2484, 0.3056, -0.8842, 0.1405, 0.4454, -0.3779, 0.3812, -0.8437, -0.9192, 0.2484, 0.3056, 0.4717, -0.08364, 0.8778, 0.4707, -0.08808, 0.8779, -0.8842, 0.1405, 0.4454, 0.1669, 0.2893, 0.9426, 0.7049, 0.7025, -0.09781, 0.9193, 0.3004, -0.2542, 0.2644, 0.4959, 0.8271, -0.4199, -0.2899, -0.86, 0.9193, 0.3004, -0.2542, 0.7049, 0.7025, -0.09781, -0.4055, -0.1518, -0.9014, -0.4055, -0.1518, -0.9014, -0.9327, -0.2806, 0.2264, -0.9791, 0.0145, 0.2027, -0.4199, -0.2899, -0.86, -0.9327, -0.2806, 0.2264, 0.1669, 0.2893, 0.9426, 0.2644, 0.4959, 0.8271, -0.9791, 0.0145, 0.2027, 0.5404, 0.8206, -0.186, 0.6421, 0.7652, -0.0457, 0.2907, 0.07793, 0.9536, 0.5868, 0.2614, 0.7663, 0.6421, 0.7652, -0.0457, 0.5404, 0.8206, -0.186, -0.3637, 0.4603, -0.8098, -0.4679, 0.001545, -0.8838, -0.3637, 0.4603, -0.8098, -0.7214, -0.6592, 0.2123, -0.7817, -0.5798, 0.2298, -0.4679, 0.001545, -0.8838, -0.7214, -0.6592, 0.2123, 0.5868, 0.2614, 0.7663, 0.2907, 0.07793, 0.9536, -0.7817, -0.5798, 0.2298, 0.2851, 0.3608, 0.888, 0.6957, 0.04976, 0.7166, 0.8485, -0.09492, 0.5206, 0.1576, 0.3019, 0.9402, 0.6957, 0.04976, 0.7166, 0.948, -0.3087, -0.07784, 0.983, -0.1701, -0.0695, 0.8485, -0.09492, 0.5206, 0.948, -0.3087, -0.07784, 0.6759, -0.2616, -0.689, 0.5136, -0.1086, -0.8511, 0.983, -0.1701, -0.0695, 0.6759, -0.2616, -0.689, -0.0188, 0.04489, -0.9988, -0.4494, 0.2758, -0.8497, 0.5136, -0.1086, -0.8511, -0.5958, 0.4979, -0.6302, -0.4494, 0.2758, -0.8497, -0.0188, 0.04489, -0.9988, -0.7193, 0.6888, -0.09043, -0.7257, 0.63, -0.2764, -0.4494, 0.2758, -0.8497, -0.5958, 0.4979, -0.6302, -0.5166, 0.6529, 0.5539, -0.4189, 0.6821, 0.5994, -0.7257, 0.63, -0.2764, -0.7193, 0.6888, -0.09043, -0.5166, 0.6529, 0.5539, 0.2851, 0.3608, 0.888, 0.1576, 0.3019, 0.9402, -0.4189, 0.6821, 0.5994, 0.1576, 0.3019, 0.9402, 0.8485, -0.09492, 0.5206, 0.8319, 0.3115, 0.4592, 0.1242, 0.001157, 0.9923, 0.8485, -0.09492, 0.5206, 0.983, -0.1701, -0.0695, 0.9479, 0.3178, 0.02027, 0.8319, 0.3115, 0.4592, 0.983, -0.1701, -0.0695, 0.5136, -0.1086, -0.8511, 0.3266, 0.3372, -0.883, 0.9479, 0.3178, 0.02027, 0.5136, -0.1086, -0.8511, -0.4494, 0.2758, -0.8497, -0.4531, 0.3909, -0.8012, 0.3266, 0.3372, -0.883, -0.4494, 0.2758, -0.8497, -0.7257, 0.63, -0.2764, -0.8981, 0.1951, -0.3941, -0.4531, 0.3909, -0.8012, -0.4189, 0.6821, 0.5994, -0.6997, -0.003572, 0.7144, -0.8981, 0.1951, -0.3941, -0.7257, 0.63, -0.2764, 0.1576, 0.3019, 0.9402, 0.1242, 0.001157, 0.9923, -0.6997, -0.003572, 0.7144, -0.4189, 0.6821, 0.5994, 0.6957, 0.04976, 0.7166, 0.2851, 0.3608, 0.888, -0.01306, 0.4933, 0.8697, 0.657, 0.2251, 0.7195, 0.8784, 0.03369, 0.4767, 0.6957, 0.04976, 0.7166, 0.657, 0.2251, 0.7195, 0.9989, -0.03612, -0.03023, 0.948, -0.3087, -0.07784, 0.6957, 0.04976, 0.7166, 0.8784, 0.03369, 0.4767, 0.8932, -0.1499, -0.424, 0.6337, -0.03747, -0.7726, 0.6759, -0.2616, -0.689, 0.948, -0.3087, -0.07784, 0.9989, -0.03612, -0.03023, 0.01139, 0.1179, -0.993, -0.0188, 0.04489, -0.9988, 0.6759, -0.2616, -0.689, 0.6337, -0.03747, -0.7726, -0.4943, 0.5241, -0.6936, -0.5958, 0.4979, -0.6302, -0.0188, 0.04489, -0.9988, 0.01139, 0.1179, -0.993, -0.4943, 0.5241, -0.6936, -0.8814, 0.4649, 0.08387, -0.7193, 0.6888, -0.09043, -0.5958, 0.4979, -0.6302, -0.8814, 0.4649, 0.08387, -0.7337, 0.3715, 0.5689, -0.5166, 0.6529, 0.5539, -0.7193, 0.6888, -0.09043, -0.01306, 0.4933, 0.8697, -0.5166, 0.6529, 0.5539, -0.7337, 0.3715, 0.5689, -0.5574, 0.3707, 0.7429, -0.01306, 0.4933, 0.8697, 0.2851, 0.3608, 0.888, -0.5166, 0.6529, 0.5539, 0.5848, -0.09472, -0.8056, 0.5687, 0.2396, -0.7869, 0.6337, -0.03747, -0.7726, 0.6472, 0.06324, -0.7597, 0.8638, 0.1114, 0.4913, 0.8379, 0.3393, 0.4275, 0.7235, 0.4519, 0.5219, 0.8379, 0.3393, 0.4275, 0.657, 0.2251, 0.7195, 0.7235, 0.4519, 0.5219, 0.7235, 0.4519, 0.5219, 0.657, 0.2251, 0.7195, -0.01306, 0.4933, 0.8697, -0.8814, 0.4649, 0.08387, -0.9312, 0.2523, 0.263, -0.7965, 0.2043, 0.5691, -0.7337, 0.3715, 0.5689, -0.4943, 0.5241, -0.6936, -0.7644, 0.5979, -0.2413, -0.8814, 0.4649, 0.08387, -0.8814, 0.4649, 0.08387, -0.7644, 0.5979, -0.2413, -0.9312, 0.2523, 0.263, 0.3801, 0.3347, -0.8622, 0.01139, 0.1179, -0.993, 0.6337, -0.03747, -0.7726, 0.3645, 0.1487, 0.9193, 0.8899, 0.3202, -0.3249, 0.0, 1.0, 1.753e-08, -0.9193, 0.07996, 0.3853, 0.3645, 0.1487, 0.9193, 0.0, 1.0, 1.753e-08, -0.4476, 0.2297, -0.8642, -0.9193, 0.07996, 0.3853, 0.0, 1.0, 1.753e-08, 0.8899, 0.3202, -0.3249, -0.4476, 0.2297, -0.8642, 0.0, 1.0, 1.753e-08, 0.6472, 0.06324, -0.7597, 0.156, 0.1567, -0.9753, 0.06688, -0.339, -0.9384, 0.5848, -0.09472, -0.8056, 0.9989, -0.03612, -0.03023, 0.7093, 0.6966, -0.108, 0.8932, -0.1499, -0.424, 0.156, 0.1567, -0.9753, 0.6472, 0.06324, -0.7597, 0.7093, 0.6966, -0.108, 0.7093, 0.6966, -0.108, 0.6472, 0.06324, -0.7597, 0.8932, -0.1499, -0.424, 0.7025, 0.321, 0.6352, 0.5705, 0.4705, 0.6731, 0.7093, 0.6966, -0.108, 0.9989, -0.03612, -0.03023, 0.8011, 0.2288, 0.5531, 0.4377, 0.1974, 0.8772, 0.5705, 0.4705, 0.6731, 0.7025, 0.321, 0.6352, 0.1676, 0.9756, 0.1416, 0.246, 0.9686, 0.03699, 0.1843, 0.5731, -0.7985, 0.3006, 0.5007, -0.8118, -0.06826, 0.5524, 0.8308, 0.1339, 0.5563, 0.8201, 0.246, 0.9686, 0.03699, 0.1676, 0.9756, 0.1416, 0.5179, 0.4329, -0.7378, 0.2228, 0.9711, 0.086, 0.1676, 0.9756, 0.1416, 0.3006, 0.5007, -0.8118, 0.2228, 0.9711, 0.086, -0.2011, 0.6035, 0.7716, -0.06826, 0.5524, 0.8308, 0.1676, 0.9756, 0.1416, 0.1503, -0.4555, -0.8775, 0.3542, 0.2433, -0.903, 0.5179, 0.4329, -0.7378, 0.2228, 0.9711, 0.086, 0.5179, 0.4329, -0.7378, 0.3542, 0.2433, -0.903, 0.4034, 0.906, -0.1281, 0.4034, 0.906, -0.1281, 0.1591, 0.6759, 0.7196, -0.2011, 0.6035, 0.7716, 0.2228, 0.9711, 0.086, 0.1591, 0.6759, 0.7196, 0.1497, 0.3485, 0.9253, -0.2011, 0.6035, 0.7716, 0.3542, 0.2433, -0.903, 0.1503, -0.4555, -0.8775, 0.06688, -0.339, -0.9384, 0.156, 0.1567, -0.9753, 0.156, 0.1567, -0.9753, 0.7093, 0.6966, -0.108, 0.4034, 0.906, -0.1281, 0.3542, 0.2433, -0.903, 0.7093, 0.6966, -0.108, 0.5705, 0.4705, 0.6731, 0.1591, 0.6759, 0.7196, 0.4034, 0.906, -0.1281, 0.5705, 0.4705, 0.6731, 0.4377, 0.1974, 0.8772, 0.1497, 0.3485, 0.9253, 0.1591, 0.6759, 0.7196, 0.8784, 0.03369, 0.4767, 0.8412, 0.2522, 0.4783, 0.7025, 0.321, 0.6352, 0.9989, -0.03612, -0.03023, 0.8784, 0.03369, 0.4767, 0.7025, 0.321, 0.6352, 0.8412, 0.2522, 0.4783, 0.8011, 0.2288, 0.5531, 0.7025, 0.321, 0.6352, -0.8055, 0.5887, 0.06796, -0.9279, 0.3481, 0.1332, -0.9583, -0.1161, 0.261, -0.9534, 0.3018, -0.003372, -0.2585, 0.7676, -0.5865, -0.4062, 0.7084, -0.5771, -0.9279, 0.3481, 0.1332, -0.8055, 0.5887, 0.06796, 0.3097, 0.2484, -0.9178, 0.2734, 0.1948, -0.942, -0.4062, 0.7084, -0.5771, -0.2585, 0.7676, -0.5865, 0.2734, 0.1948, -0.942, 0.3097, 0.2484, -0.9178, 0.1474, 0.03642, -0.9884, 0.4787, 0.02355, -0.8777, 0.003696, 0.9729, -0.2312, -0.1582, 0.9809, -0.1133, -0.7301, 0.5897, 0.3452, -0.7871, 0.5435, 0.2917, 0.7232, 0.4976, -0.4789, 0.6384, 0.5156, -0.5715, -0.1582, 0.9809, -0.1133, 0.003696, 0.9729, -0.2312, -0.8779, 0.4721, 0.07982, -0.1745, 0.9242, -0.3398, 0.003696, 0.9729, -0.2312, -0.7871, 0.5435, 0.2917, 0.7232, 0.4976, -0.4789, 0.003696, 0.9729, -0.2312, -0.1745, 0.9242, -0.3398, 0.7217, 0.5311, -0.444, -0.8999, 0.3841, 0.2065, -0.8779, 0.4721, 0.07982, -0.9229, -0.1996, 0.3293, -0.8999, 0.3841, 0.2065, -0.3691, 0.9111, -0.1838, -0.1745, 0.9242, -0.3398, -0.8779, 0.4721, 0.07982, -0.3691, 0.9111, -0.1838, 0.6118, 0.5031, -0.6104, 0.7217, 0.5311, -0.444, -0.1745, 0.9242, -0.3398, 0.6118, 0.5031, -0.6104, 0.7778, 0.1019, -0.6202, 0.7217, 0.5311, -0.444, -0.9583, -0.1161, 0.261, -0.9279, 0.3481, 0.1332, -0.8999, 0.3841, 0.2065, -0.9229, -0.1996, 0.3293, -0.4062, 0.7084, -0.5771, -0.3691, 0.9111, -0.1838, -0.8999, 0.3841, 0.2065, -0.9279, 0.3481, 0.1332, 0.2734, 0.1948, -0.942, 0.6118, 0.5031, -0.6104, -0.3691, 0.9111, -0.1838, -0.4062, 0.7084, -0.5771, 0.6118, 0.5031, -0.6104, 0.2734, 0.1948, -0.942, 0.4787, 0.02355, -0.8777, 0.7778, 0.1019, -0.6202, 0.3097, 0.2484, -0.9178, -0.2585, 0.7676, -0.5865, -0.4943, 0.5241, -0.6936, 0.3801, 0.3347, -0.8622, -0.8055, 0.5887, 0.06796, -0.7644, 0.5979, -0.2413, -0.4943, 0.5241, -0.6936, -0.2585, 0.7676, -0.5865, -0.7644, 0.5979, -0.2413, -0.8055, 0.5887, 0.06796, -0.9534, 0.3018, -0.003372, 0.3801, 0.3347, -0.8622, 0.1474, 0.03642, -0.9884, 0.3097, 0.2484, -0.9178, 0.7235, 0.4519, 0.5219, 0.8714, 0.3526, 0.3412, 0.9667, -0.1323, 0.219, 0.8638, 0.1114, 0.4913, -0.1378, 0.7873, 0.6009, 0.1239, 0.7682, 0.6281, 0.8714, 0.3526, 0.3412, 0.7235, 0.4519, 0.5219, -0.1378, 0.7873, 0.6009, -0.7971, 0.3439, 0.4963, -0.8591, 0.2514, 0.4459, 0.1239, 0.7682, 0.6281, -0.7971, 0.3439, 0.4963, -0.7751, -0.04959, 0.6299, -0.9494, -0.2627, 0.1723, -0.8591, 0.2514, 0.4459, 0.5715, 0.5182, 0.6363, 0.0641, 0.9633, 0.2606, -0.3205, 0.9472, 0.01046, 0.2635, 0.5258, 0.8088, 0.0641, 0.9633, 0.2606, -0.644, 0.5145, -0.5661, -0.5779, 0.5059, -0.6404, -0.3205, 0.9472, 0.01046, 0.01183, 0.9668, 0.2552, 0.0641, 0.9633, 0.2606, 0.5715, 0.5182, 0.6363, 0.5908, 0.4899, 0.6411, 0.0641, 0.9633, 0.2606, 0.01183, 0.9668, 0.2552, -0.712, 0.5305, -0.4601, -0.644, 0.5145, -0.5661, 0.5908, 0.4899, 0.6411, 0.8316, -0.3609, 0.4221, 0.7545, 0.3919, 0.5265, 0.7545, 0.3919, 0.5265, 0.04438, 0.8968, 0.4402, 0.01183, 0.9668, 0.2552, 0.5908, 0.4899, 0.6411, 0.04438, 0.8968, 0.4402, -0.8305, 0.5427, -0.1253, -0.712, 0.5305, -0.4601, 0.01183, 0.9668, 0.2552, -0.9552, -0.225, -0.1923, -0.712, 0.5305, -0.4601, -0.8305, 0.5427, -0.1253, 0.9667, -0.1323, 0.219, 0.8714, 0.3526, 0.3412, 0.7545, 0.3919, 0.5265, 0.8316, -0.3609, 0.4221, 0.8714, 0.3526, 0.3412, 0.1239, 0.7682, 0.6281, 0.04438, 0.8968, 0.4402, 0.7545, 0.3919, 0.5265, 0.1239, 0.7682, 0.6281, -0.8591, 0.2514, 0.4459, -0.8305, 0.5427, -0.1253, 0.04438, 0.8968, 0.4402, -0.9494, -0.2627, 0.1723, -0.9552, -0.225, -0.1923, -0.8305, 0.5427, -0.1253, -0.8591, 0.2514, 0.4459, -0.01306, 0.4933, 0.8697, -0.5574, 0.3707, 0.7429, -0.7971, 0.3439, 0.4963, -0.1378, 0.7873, 0.6009, 0.7235, 0.4519, 0.5219, -0.01306, 0.4933, 0.8697, -0.1378, 0.7873, 0.6009, -0.7971, 0.3439, 0.4963, -0.5574, 0.3707, 0.7429, -0.7751, -0.04959, 0.6299, -0.9312, 0.2523, 0.263, -0.7644, 0.5979, -0.2413, -0.9534, 0.3018, -0.003372, 0.1843, 0.5731, -0.7985, 0.246, 0.9686, 0.03699, 0.6658, 0.746, -0.01089, 0.246, 0.9686, 0.03699, 0.1339, 0.5563, 0.8201, 0.6658, 0.746, -0.01089, -0.7301, 0.5897, 0.3452, -0.1582, 0.9809, -0.1133, -0.2694, 0.7182, -0.6416, -0.1582, 0.9809, -0.1133, 0.6384, 0.5156, -0.5715, -0.2694, 0.7182, -0.6416, 0.2635, 0.5258, 0.8088, -0.3205, 0.9472, 0.01046, -0.1269, 0.903, 0.4104, -0.3205, 0.9472, 0.01046, -0.5779, 0.5059, -0.6404, -0.1269, 0.903, 0.4104, 0.2832, 0.2982, -0.9115, 0.3801, 0.3347, -0.8622, 0.6337, -0.03747, -0.7726, 0.5687, 0.2396, -0.7869, 0.1474, 0.03642, -0.9884, 0.3801, 0.3347, -0.8622, 0.2832, 0.2982, -0.9115, 0.8412, 0.2522, 0.4783, 0.657, 0.2251, 0.7195, 0.8379, 0.3393, 0.4275, 0.8011, 0.2288, 0.5531, -0.7965, 0.2043, 0.5691, -0.7751, -0.04959, 0.6299, -0.5574, 0.3707, 0.7429, -0.7337, 0.3715, 0.5689, 0.3645, 0.1487, 0.9193, 0.4707, -0.08808, 0.8779, 0.9545, 0.1217, -0.2724, 0.8899, 0.3202, -0.3249, -0.8842, 0.1405, 0.4454, 0.4707, -0.08808, 0.8779, 0.3645, 0.1487, 0.9193, -0.9193, 0.07996, 0.3853, -0.3779, 0.3812, -0.8437, -0.8842, 0.1405, 0.4454, -0.9193, 0.07996, 0.3853, -0.4476, 0.2297, -0.8642, 0.9545, 0.1217, -0.2724, -0.3779, 0.3812, -0.8437, -0.4476, 0.2297, -0.8642, 0.8899, 0.3202, -0.3249, 0.8013, 0.09792, -0.5902, -0.152, 0.9599, -0.2354, 0.4361, 0.6535, 0.6187, -0.152, 0.9599, -0.2354, -0.6452, -0.3189, 0.6943, 0.4361, 0.6535, 0.6187, -0.6452, -0.3189, 0.6943, 0.1994, -0.9201, 0.3371, 0.4361, 0.6535, 0.6187, 0.1994, -0.9201, 0.3371, 0.8013, 0.09792, -0.5902, 0.4361, 0.6535, 0.6187, 0.9863, 0.01682, -0.1641, -0.1675, 0.5691, -0.805, 0.3494, 0.3483, -0.8699, 0.6132, -0.3601, 0.7031, 0.9863, 0.01682, -0.1641, 0.749, -0.6501, 0.1283, 0.749, -0.6501, 0.1283, 0.9863, 0.01682, -0.1641, 0.3494, 0.3483, -0.8699, -0.5192, -0.1556, 0.8404, 0.6132, -0.3601, 0.7031, -0.6126, 0.06383, 0.7878, -0.6126, 0.06383, 0.7878, 0.6132, -0.3601, 0.7031, 0.749, -0.6501, 0.1283, -0.8371, 0.5412, -0.08029, -0.5192, -0.1556, 0.8404, -0.6126, 0.06383, 0.7878, -0.6191, 0.6964, -0.3629, -0.1675, 0.5691, -0.805, -0.8371, 0.5412, -0.08029, -0.6191, 0.6964, -0.3629, 0.3494, 0.3483, -0.8699, 0.9635, 0.08327, -0.2544, 0.3209, 0.618, -0.7177, 0.1813, 0.6083, -0.7728, 0.9918, 0.05257, -0.1163, 0.7304, -0.3325, 0.5966, 0.9635, 0.08327, -0.2544, 0.9918, 0.05257, -0.1163, 0.7642, -0.3018, 0.57, -0.02981, -0.2992, 0.9537, 0.7304, -0.3325, 0.5966, 0.7642, -0.3018, 0.57, -0.2605, -0.3217, 0.9103, -0.8471, 0.2293, 0.4794, -0.02981, -0.2992, 0.9537, -0.2605, -0.3217, 0.9103, -0.8986, 0.2152, 0.3824, -0.5944, 0.7125, -0.3729, -0.8471, 0.2293, 0.4794, -0.8986, 0.2152, 0.3824, -0.612, 0.6626, -0.4316, 0.3209, 0.618, -0.7177, -0.5944, 0.7125, -0.3729, -0.612, 0.6626, -0.4316, 0.1813, 0.6083, -0.7728, 0.9918, 0.05257, -0.1163, 0.1813, 0.6083, -0.7728, -0.1675, 0.5691, -0.805, 0.9863, 0.01682, -0.1641, 0.7642, -0.3018, 0.57, 0.9918, 0.05257, -0.1163, 0.9863, 0.01682, -0.1641, 0.6132, -0.3601, 0.7031, -0.2605, -0.3217, 0.9103, 0.7642, -0.3018, 0.57, 0.6132, -0.3601, 0.7031, -0.5192, -0.1556, 0.8404, -0.8986, 0.2152, 0.3824, -0.2605, -0.3217, 0.9103, -0.5192, -0.1556, 0.8404, -0.8371, 0.5412, -0.08029, -0.612, 0.6626, -0.4316, -0.8986, 0.2152, 0.3824, -0.8371, 0.5412, -0.08029, 0.1813, 0.6083, -0.7728, -0.612, 0.6626, -0.4316, -0.8371, 0.5412, -0.08029, -0.1675, 0.5691, -0.805, 0.1673, -0.9792, 0.1152, 0.7395, 0.2853, -0.6097, 0.8013, 0.09792, -0.5902, 0.1994, -0.9201, 0.3371, -0.6238, -0.4195, 0.6595, 0.1673, -0.9792, 0.1152, 0.1994, -0.9201, 0.3371, -0.6452, -0.3189, 0.6943, 0.03649, 0.999, -0.02534, -0.6238, -0.4195, 0.6595, -0.6452, -0.3189, 0.6943, -0.152, 0.9599, -0.2354, 0.7395, 0.2853, -0.6097, 0.03649, 0.999, -0.02534, -0.152, 0.9599, -0.2354, 0.8013, 0.09792, -0.5902, 0.4679, -0.8831, -0.03588, 0.4204, 0.394, -0.8173, 0.7395, 0.2853, -0.6097, 0.1673, -0.9792, 0.1152, -0.4398, -0.2306, 0.868, 0.4679, -0.8831, -0.03588, 0.1673, -0.9792, 0.1152, -0.6238, -0.4195, 0.6595, -0.2466, 0.9579, -0.1469, -0.4398, -0.2306, 0.868, -0.6238, -0.4195, 0.6595, 0.03649, 0.999, -0.02534, 0.4204, 0.394, -0.8173, -0.2466, 0.9579, -0.1469, 0.03649, 0.999, -0.02534, 0.7395, 0.2853, -0.6097, 0.8431, -0.4506, 0.2935, 0.1171, 0.1543, -0.9811, 0.4204, 0.394, -0.8173, 0.4679, -0.8831, -0.03588, -0.3328, 0.07367, 0.9401, 0.8431, -0.4506, 0.2935, 0.4679, -0.8831, -0.03588, -0.4398, -0.2306, 0.868, -0.711, 0.6173, -0.3369, -0.3328, 0.07367, 0.9401, -0.4398, -0.2306, 0.868, -0.2466, 0.9579, -0.1469, 0.1171, 0.1543, -0.9811, -0.711, 0.6173, -0.3369, -0.2466, 0.9579, -0.1469, 0.4204, 0.394, -0.8173, 0.8087, -0.185, 0.5584, 0.3496, 0.07199, -0.9341, 0.1171, 0.1543, -0.9811, 0.8431, -0.4506, 0.2935, -0.3098, 0.104, 0.9451, 0.8087, -0.185, 0.5584, 0.8431, -0.4506, 0.2935, -0.3328, 0.07367, 0.9401, -0.8207, 0.4265, -0.3803, -0.3098, 0.104, 0.9451, -0.3328, 0.07367, 0.9401, -0.711, 0.6173, -0.3369, 0.3496, 0.07199, -0.9341, -0.8207, 0.4265, -0.3803, -0.711, 0.6173, -0.3369, 0.1171, 0.1543, -0.9811, 0.7317, -0.5247, 0.4351, 0.6485, 0.437, -0.6233, 0.3496, 0.07199, -0.9341, 0.8087, -0.185, 0.5584, 0.04729, -0.7128, 0.6998, 0.7317, -0.5247, 0.4351, 0.8087, -0.185, 0.5584, -0.3098, 0.104, 0.9451, -0.8566, 0.02655, 0.5154, 0.04729, -0.7128, 0.6998, -0.3098, 0.104, 0.9451, -0.4513, 0.8077, -0.3794, -0.8566, 0.02655, 0.5154, -0.3098, 0.104, 0.9451, -0.8207, 0.4265, -0.3803, 0.6485, 0.437, -0.6233, -0.4513, 0.8077, -0.3794, -0.8207, 0.4265, -0.3803, 0.3496, 0.07199, -0.9341, 0.7317, -0.5247, 0.4351, 0.6185, 0.3781, -0.6889, 0.6485, 0.437, -0.6233, -0.3051, -0.8046, 0.5094, 0.5183, -0.8546, -0.0331, 0.7317, -0.5247, 0.4351, 0.04729, -0.7128, 0.6998, -0.828, 0.233, 0.51, -0.3051, -0.8046, 0.5094, 0.04729, -0.7128, 0.6998, -0.8566, 0.02655, 0.5154, -0.1521, 0.8914, -0.4268, -0.828, 0.233, 0.51, -0.8566, 0.02655, 0.5154, -0.4513, 0.8077, -0.3794, 0.6185, 0.3781, -0.6889, -0.1521, 0.8914, -0.4268, -0.4513, 0.8077, -0.3794, 0.6485, 0.437, -0.6233, 0.749, -0.6501, 0.1283, 0.3494, 0.3483, -0.8699, 0.6185, 0.3781, -0.6889, 0.5183, -0.8546, -0.0331, -0.6126, 0.06383, 0.7878, 0.749, -0.6501, 0.1283, 0.5183, -0.8546, -0.0331, -0.3051, -0.8046, 0.5094, -0.6191, 0.6964, -0.3629, -0.6126, 0.06383, 0.7878, -0.3051, -0.8046, 0.5094, -0.828, 0.233, 0.51, -0.1521, 0.8914, -0.4268, -0.6191, 0.6964, -0.3629, -0.828, 0.233, 0.51, 0.3494, 0.3483, -0.8699, -0.6191, 0.6964, -0.3629, -0.1521, 0.8914, -0.4268, 0.6185, 0.3781, -0.6889, 0.5183, -0.8546, -0.0331, 0.6185, 0.3781, -0.6889, 0.7317, -0.5247, 0.4351, 0.1878, 0.7468, -0.638, -0.3401, 0.03715, -0.9397, -0.04837, 0.9203, -0.3881, -0.3401, 0.03715, -0.9397, -0.7256, 0.1769, 0.665, -0.04837, 0.9203, -0.3881, -0.7256, 0.1769, 0.665, -0.799, 0.4328, 0.4175, -0.04837, 0.9203, -0.3881, -0.799, 0.4328, 0.4175, 0.1878, 0.7468, -0.638, -0.04837, 0.9203, -0.3881, 0.9201, 0.325, -0.2188, -0.02202, -0.5654, -0.8245, 0.5227, -0.4499, -0.7241, 0.3863, 0.7527, 0.5331, 0.9201, 0.325, -0.2188, 0.8079, 0.2475, 0.5348, 0.8079, 0.2475, 0.5348, 0.9201, 0.325, -0.2188, 0.5227, -0.4499, -0.7241, -0.7197, 0.4077, 0.562, 0.3863, 0.7527, 0.5331, -0.8492, 0.3902, 0.3558, -0.8492, 0.3902, 0.3558, 0.3863, 0.7527, 0.5331, 0.8079, 0.2475, 0.5348, -0.8695, -0.2828, -0.4049, -0.7197, 0.4077, 0.562, -0.8492, 0.3902, 0.3558, -0.6211, -0.3674, -0.6923, -0.02202, -0.5654, -0.8245, -0.8695, -0.2828, -0.4049, -0.6211, -0.3674, -0.6923, 0.5227, -0.4499, -0.7241, 0.9133, 0.2605, -0.3131, 0.3587, -0.2518, -0.8988, 0.2597, -0.3651, -0.894, 0.8962, 0.3784, -0.2317, 0.5201, 0.7273, 0.4479, 0.9133, 0.2605, -0.3131, 0.8962, 0.3784, -0.2317, 0.5502, 0.7305, 0.4046, -0.289, 0.6825, 0.6713, 0.5201, 0.7273, 0.4479, 0.5502, 0.7305, 0.4046, -0.468, 0.5328, 0.705, -0.9908, 0.07825, 0.1105, -0.289, 0.6825, 0.6713, -0.468, 0.5328, 0.705, -0.9955, -0.0304, 0.08967, -0.6007, -0.3592, -0.7142, -0.9908, 0.07825, 0.1105, -0.9955, -0.0304, 0.08967, -0.579, -0.4318, -0.6916, 0.3587, -0.2518, -0.8988, -0.6007, -0.3592, -0.7142, -0.579, -0.4318, -0.6916, 0.2597, -0.3651, -0.894, 0.8962, 0.3784, -0.2317, 0.2597, -0.3651, -0.894, -0.02202, -0.5654, -0.8245, 0.9201, 0.325, -0.2188, 0.5502, 0.7305, 0.4046, 0.8962, 0.3784, -0.2317, 0.9201, 0.325, -0.2188, 0.3863, 0.7527, 0.5331, -0.468, 0.5328, 0.705, 0.5502, 0.7305, 0.4046, 0.3863, 0.7527, 0.5331, -0.7197, 0.4077, 0.562, -0.9955, -0.0304, 0.08967, -0.468, 0.5328, 0.705, -0.7197, 0.4077, 0.562, -0.8695, -0.2828, -0.4049, -0.579, -0.4318, -0.6916, -0.9955, -0.0304, 0.08967, -0.8695, -0.2828, -0.4049, 0.2597, -0.3651, -0.894, -0.579, -0.4318, -0.6916, -0.8695, -0.2828, -0.4049, -0.02202, -0.5654, -0.8245, -0.6631, 0.1262, 0.7378, -0.01428, -0.2531, 0.9673, -0.799, 0.4328, 0.4175, -0.7256, 0.1769, 0.665, -0.265, 0.3107, -0.9128, -0.6631, 0.1262, 0.7378, -0.7256, 0.1769, 0.665, -0.3401, 0.03715, -0.9397, 0.6456, -0.03801, -0.7628, -0.265, 0.3107, -0.9128, -0.3401, 0.03715, -0.9397, 0.1878, 0.7468, -0.638, 0.6941, -0.09186, 0.714, 0.5514, -0.3591, -0.753, 0.6456, -0.03801, -0.7628, -0.01428, -0.2531, 0.9673, -0.6373, 0.4437, 0.63, 0.6941, -0.09186, 0.714, -0.01428, -0.2531, 0.9673, -0.6631, 0.1262, 0.7378, -0.4552, 0.06616, -0.8879, -0.6373, 0.4437, 0.63, -0.6631, 0.1262, 0.7378, -0.265, 0.3107, -0.9128, 0.5514, -0.3591, -0.753, -0.4552, 0.06616, -0.8879, -0.265, 0.3107, -0.9128, 0.6456, -0.03801, -0.7628, 0.7678, 0.4909, 0.4118, 0.4201, -0.7105, -0.5645, 0.5514, -0.3591, -0.753, 0.6941, -0.09186, 0.714, -0.6637, 0.6488, 0.3723, 0.7678, 0.4909, 0.4118, 0.6941, -0.09186, 0.714, -0.6373, 0.4437, 0.63, -0.687, -0.4132, -0.5977, -0.6637, 0.6488, 0.3723, -0.6373, 0.4437, 0.63, -0.4552, 0.06616, -0.8879, 0.4201, -0.7105, -0.5645, -0.687, -0.4132, -0.5977, -0.4552, 0.06616, -0.8879, 0.5514, -0.3591, -0.753, 0.5577, 0.7782, 0.2887, 0.6315, -0.5901, -0.5029, 0.4201, -0.7105, -0.5645, 0.7678, 0.4909, 0.4118, -0.6547, 0.6731, 0.344, 0.5577, 0.7782, 0.2887, 0.7678, 0.4909, 0.4118, -0.6637, 0.6488, 0.3723, -0.7084, -0.5601, -0.4295, -0.6547, 0.6731, 0.344, -0.6637, 0.6488, 0.3723, -0.687, -0.4132, -0.5977, 0.6315, -0.5901, -0.5029, -0.7084, -0.5601, -0.4295, -0.687, -0.4132, -0.5977, 0.4201, -0.7105, -0.5645, 0.6403, 0.5334, 0.5528, 0.666, -0.07934, -0.7418, 0.6315, -0.5901, -0.5029, 0.5577, 0.7782, 0.2887, -0.0001536, 0.3773, 0.9261, 0.6403, 0.5334, 0.5528, 0.5577, 0.7782, 0.2887, -0.6547, 0.6731, 0.344, -0.9503, 0.03981, 0.3089, -0.0001536, 0.3773, 0.9261, -0.6547, 0.6731, 0.344, -0.5021, -0.2685, -0.8221, -0.9503, 0.03981, 0.3089, -0.6547, 0.6731, 0.344, -0.7084, -0.5601, -0.4295, 0.666, -0.07934, -0.7418, -0.5021, -0.2685, -0.8221, -0.7084, -0.5601, -0.4295, 0.6315, -0.5901, -0.5029, 0.6403, 0.5334, 0.5528, 0.6821, -0.1661, -0.7121, 0.666, -0.07934, -0.7418, -0.21, 0.02772, 0.9773, 0.7285, -0.05731, 0.6827, 0.6403, 0.5334, 0.5528, -0.0001536, 0.3773, 0.9261, -0.9866, 0.1137, 0.1173, -0.21, 0.02772, 0.9773, -0.0001536, 0.3773, 0.9261, -0.9503, 0.03981, 0.3089, -0.248, -0.1432, -0.9581, -0.9866, 0.1137, 0.1173, -0.9503, 0.03981, 0.3089, -0.5021, -0.2685, -0.8221, 0.6821, -0.1661, -0.7121, -0.248, -0.1432, -0.9581, -0.5021, -0.2685, -0.8221, 0.666, -0.07934, -0.7418, 0.8079, 0.2475, 0.5348, 0.5227, -0.4499, -0.7241, 0.6821, -0.1661, -0.7121, 0.7285, -0.05731, 0.6827, -0.8492, 0.3902, 0.3558, 0.8079, 0.2475, 0.5348, 0.7285, -0.05731, 0.6827, -0.21, 0.02772, 0.9773, -0.6211, -0.3674, -0.6923, -0.8492, 0.3902, 0.3558, -0.21, 0.02772, 0.9773, -0.9866, 0.1137, 0.1173, -0.248, -0.1432, -0.9581, -0.6211, -0.3674, -0.6923, -0.9866, 0.1137, 0.1173, 0.5227, -0.4499, -0.7241, -0.6211, -0.3674, -0.6923, -0.248, -0.1432, -0.9581, 0.6821, -0.1661, -0.7121, 0.7285, -0.05731, 0.6827, 0.6821, -0.1661, -0.7121, 0.6403, 0.5334, 0.5528, 0.1607, -0.1983, 0.9669, -0.7608, 0.6179, 0.1982, -0.7166, 0.5496, 0.4295, -0.7608, 0.6179, 0.1982, -0.7539, -0.3928, 0.5266, -0.7166, 0.5496, 0.4295, -0.7539, -0.3928, 0.5266, 0.1513, -0.5453, 0.8245, -0.7166, 0.5496, 0.4295, 0.1513, -0.5453, 0.8245, 0.1607, -0.1983, 0.9669, -0.7166, 0.5496, 0.4295, 0.09869, -0.6375, 0.7641, 0.7868, -0.02409, 0.6168, 0.1607, -0.1983, 0.9669, 0.1513, -0.5453, 0.8245, -0.8855, -0.4642, -0.01761, 0.09869, -0.6375, 0.7641, 0.1513, -0.5453, 0.8245, -0.7539, -0.3928, 0.5266, -0.1558, -0.7518, 0.6407, 0.6589, 0.5796, 0.4795, 0.7868, -0.02409, 0.6168, 0.09869, -0.6375, 0.7641, -0.727, -0.5225, -0.4455, -0.1558, -0.7518, 0.6407, 0.09869, -0.6375, 0.7641, -0.8855, -0.4642, -0.01761, -0.1161, 0.6473, -0.7533, -0.727, -0.5225, -0.4455, -0.8855, -0.4642, -0.01761, 0.1662, 0.709, -0.6854, 0.6589, 0.5796, 0.4795, -0.1161, 0.6473, -0.7533, 0.1662, 0.709, -0.6854, 0.7868, -0.02409, 0.6168, -0.1927, -0.5773, 0.7935, 0.2779, 0.7558, 0.5929, 0.6589, 0.5796, 0.4795, -0.1558, -0.7518, 0.6407, -0.4663, -0.6472, -0.6031, -0.1927, -0.5773, 0.7935, -0.1558, -0.7518, 0.6407, -0.727, -0.5225, -0.4455, -0.008203, 0.6261, -0.7797, -0.4663, -0.6472, -0.6031, -0.727, -0.5225, -0.4455, -0.1161, 0.6473, -0.7533, 0.2779, 0.7558, 0.5929, -0.008203, 0.6261, -0.7797, -0.1161, 0.6473, -0.7533, 0.6589, 0.5796, 0.4795, 0.203, -0.3901, 0.8981, 0.6552, 0.51, 0.5573, 0.2779, 0.7558, 0.5929, -0.1927, -0.5773, 0.7935, -0.6509, -0.5798, -0.4901, 0.203, -0.3901, 0.8981, -0.1927, -0.5773, 0.7935, -0.4663, -0.6472, -0.6031, -0.09754, 0.5598, -0.8229, -0.6509, -0.5798, -0.4901, -0.4663, -0.6472, -0.6031, -0.008203, 0.6261, -0.7797, 0.6552, 0.51, 0.5573, -0.09754, 0.5598, -0.8229, -0.008203, 0.6261, -0.7797, 0.2779, 0.7558, 0.5929, 0.261, -0.4919, 0.8306, 0.7836, 0.4375, 0.4411, 0.6552, 0.51, 0.5573, 0.203, -0.3901, 0.8981, -0.7301, -0.514, -0.4504, 0.261, -0.4919, 0.8306, 0.203, -0.3901, 0.8981, -0.6509, -0.5798, -0.4901, -0.2089, 0.4524, -0.867, -0.7301, -0.514, -0.4504, -0.6509, -0.5798, -0.4901, -0.09754, 0.5598, -0.8229, 0.7836, 0.4375, 0.4411, -0.2089, 0.4524, -0.867, -0.09754, 0.5598, -0.8229, 0.6552, 0.51, 0.5573, -0.04039, 0.2546, -0.9662, -0.8942, 0.4363, 0.1001, 0.3254, 0.7883, 0.5222, -0.8942, 0.4363, 0.1001, 0.1884, -0.1592, 0.9691, 0.3254, 0.7883, 0.5222, 0.1884, -0.1592, 0.9691, 0.8939, -0.2486, -0.3731, 0.3254, 0.7883, 0.5222, 0.8939, -0.2486, -0.3731, -0.04039, 0.2546, -0.9662, 0.3254, 0.7883, 0.5222, 0.9441, -0.3296, -0.0001934, 0.001305, 0.6093, -0.793, -0.04039, 0.2546, -0.9662, 0.8939, -0.2486, -0.3731, 0.08606, -0.4474, 0.8902, 0.9441, -0.3296, -0.0001934, 0.8939, -0.2486, -0.3731, 0.1884, -0.1592, 0.9691, -0.8679, 0.3974, 0.2981, 0.08606, -0.4474, 0.8902, 0.1884, -0.1592, 0.9691, -0.8942, 0.4363, 0.1001, 0.001305, 0.6093, -0.793, -0.8679, 0.3974, 0.2981, -0.8942, 0.4363, 0.1001, -0.04039, 0.2546, -0.9662, 0.9276, -0.3661, 0.07419, 0.01734, 0.7095, -0.7045, 0.001305, 0.6093, -0.793, 0.9441, -0.3296, -0.0001934, 0.04664, -0.4935, 0.8685, 0.9276, -0.3661, 0.07419, 0.9441, -0.3296, -0.0001934, 0.08606, -0.4474, 0.8902, -0.8685, 0.3392, 0.3614, 0.04664, -0.4935, 0.8685, 0.08606, -0.4474, 0.8902, -0.8679, 0.3974, 0.2981, 0.01734, 0.7095, -0.7045, -0.8685, 0.3392, 0.3614, -0.8679, 0.3974, 0.2981, 0.001305, 0.6093, -0.793])] * 3)])

# ---- objects
ob_polysurface26 = bpy.data.objects.new('polySurface26', me_untitled)

# ---- transforms, parenting, visibility, modifiers, constraints
ob_polysurface26.location = (0.0, 0.0, 0.0)
ob_polysurface26.rotation_euler = (1.571, -0.0, 0.0)
ob_polysurface26.scale = (2.595, 2.595, 2.595)
ob_polysurface26.color = (0.8, 0.8, 0.8, 1.0)
ob_polysurface26.lineart.crease_threshold = 0.0

# ---- collection membership
col_collection_1.objects.link(ob_polysurface26)

# ---- scene / render settings (as saved in the file)
scene.frame_start = 1; scene.frame_end = 250; scene.frame_set(1)
scene.render.engine = 'BLENDER_EEVEE_NEXT'
scene.render.resolution_percentage = 50
scene.render.dither_intensity = 0.0
scene.cycles.use_denoising = False
scene.cycles.samples = 128
scene.cycles.sampling_pattern = 'TABULATED_SOBOL'
scene.cycles.light_sampling_threshold = 0.0
scene.cycles.use_adaptive_sampling = False
scene.cycles.use_light_tree = False
scene.cycles.blur_glossy = 0.0
scene.cycles.sample_clamp_indirect = 0.0
scene.view_settings.view_transform = 'Standard'
bpy.context.view_layer.update()

# ---- added for rendering (the .blend has no active camera and no usable light): camera, sun
cam_auto = bpy.data.cameras.new('AutoCamera')
cam_auto.lens = 50.0
cam_auto.sensor_width = 36.0
cam_auto.clip_end = 1000.0
ob_auto_camera = bpy.data.objects.new('AutoCamera', cam_auto)
scene.collection.objects.link(ob_auto_camera)
ob_auto_camera.location = (17.6798, -19.6398, 17.9894)
ob_auto_camera.rotation_euler = (1.09748, -7.21219e-08, 0.694738)
scene.camera = ob_auto_camera
light_auto_sun = bpy.data.lights.new('AutoSun', 'SUN')
light_auto_sun.energy = 3.0
light_auto_sun.angle = 0.0523599
ob_auto_sun = bpy.data.objects.new('AutoSun', light_auto_sun)
scene.collection.objects.link(ob_auto_sun)
ob_auto_sun.rotation_euler = (0.872665, 0.174533, 0.523599)
bpy.context.view_layer.update()
